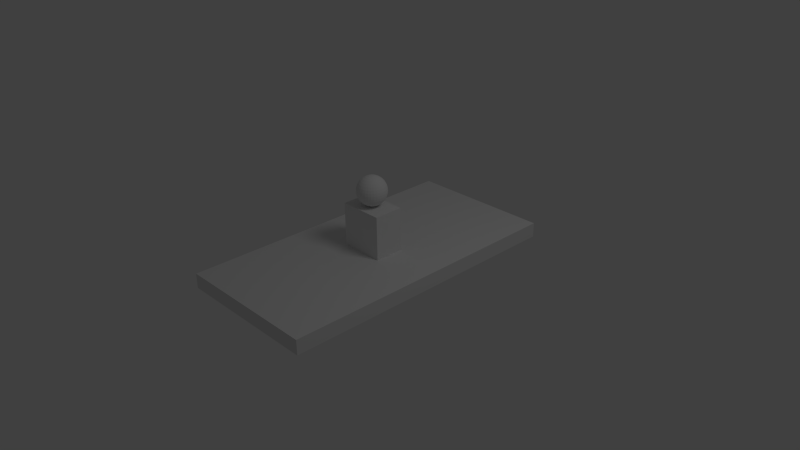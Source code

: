 # Source: magician.blend  (saved by Blender 2.62.0; exported with 4.5.12 LTS)
import bpy
from mathutils import Matrix  # noqa: F401  (used for matrix-valued properties, if any)

bpy.ops.wm.read_factory_settings(use_empty=True)
scene = bpy.context.scene
scene.name = 'Scene'

# ---- collections
col_collection_1 = bpy.data.collections.new('Collection 1'); scene.collection.children.link(col_collection_1)

# ---- materials (node trees are filled in below, after node groups)
mat_magicianmaterial = bpy.data.materials.new('MagicianMaterial')
mat_magicianmaterial.alpha_threshold = 0.0
mat_magicianmaterial.use_transparent_shadow = False
mat_magicianmaterial.roughness = 0.5
mat_magicianmaterial.line_color = (0.0, 0.0, 0.0, 1.0)

# ---- material node trees

# ---- world
world_world = bpy.data.worlds.new('World'); scene.world = world_world
world_world.color = (0.05088, 0.05088, 0.05088)
world_world.use_sun_shadow = False
world_world.sun_shadow_jitter_overblur = 0.0
world_world.cycles.sampling_method = 'MANUAL'
world_world.cycles.sample_map_resolution = 256

# ---- cameras
cam_camera = bpy.data.cameras.new('Camera')
cam_camera.clip_end = 100.0
cam_camera.lens = 35.0
cam_camera.sensor_width = 32.0
cam_camera.sensor_height = 18.0
cam_camera.ortho_scale = 7.314
cam_camera.dof.focus_distance = 0.0
cam_camera.dof.aperture_fstop = 128.0

# ---- lights
light_lamp = bpy.data.lights.new('Lamp', 'POINT')
light_lamp.transmission_factor = 0.0
light_lamp.cutoff_distance = 30.0
light_lamp.energy = 100.0
light_lamp.shadow_buffer_clip_start = 1.001
light_lamp.shadow_soft_size = 1.0
light_lamp.shadow_maximum_resolution = 0.006
light_lamp.use_absolute_resolution = True
light_lamp.cycles.use_multiple_importance_sampling = False

# ---- meshes
me_sphere = bpy.data.meshes.new('Sphere')
me_sphere.from_pydata([(0.1913, 0.03806, -0.9808), (0.3753, 0.07466, -0.9239), (0.5449, 0.1084, -0.8315), (0.6935, 0.1379, -0.7071), (0.8155, 0.1622, -0.5556), (0.9061, 0.1802, -0.3827), (0.9619, 0.1913, -0.1951), (0.9808, 0.1951, 5.96e-08), (0.9619, 0.1913, 0.1951), (0.9061, 0.1802, 0.3827), (0.8155, 0.1622, 0.5556), (0.6935, 0.1379, 0.7071), (0.5449, 0.1084, 0.8315), (0.3753, 0.07466, 0.9239), (0.1913, 0.03806, 0.9808), (0.1802, 0.07466, 0.9808), (0.3536, 0.1464, 0.9239), (0.5133, 0.2126, 0.8315), (0.6533, 0.2706, 0.7071), (0.7682, 0.3182, 0.5556), (0.8536, 0.3536, 0.3827), (0.9061, 0.3753, 0.1951), (0.9239, 0.3827, 5.96e-08), (0.9061, 0.3753, -0.1951), (0.8536, 0.3536, -0.3827), (0.7682, 0.3182, -0.5556), (0.6533, 0.2706, -0.7071), (0.5133, 0.2126, -0.8315), (0.3536, 0.1464, -0.9239), (0.1802, 0.07466, -0.9808), (0.1622, 0.1084, -0.9808), (0.3182, 0.2126, -0.9239), (0.4619, 0.3087, -0.8315), (0.5879, 0.3928, -0.7071), (0.6913, 0.4619, -0.5556), (0.7682, 0.5133, -0.3827), (0.8155, 0.5449, -0.1951), (0.8315, 0.5556, 5.96e-08), (0.8155, 0.5449, 0.1951), (0.7682, 0.5133, 0.3827), (0.6913, 0.4619, 0.5556), (0.5879, 0.3928, 0.7071), (0.4619, 0.3087, 0.8315), (0.3182, 0.2126, 0.9239), (0.1622, 0.1084, 0.9808), (0.1379, 0.1379, 0.9808), (0.2706, 0.2706, 0.9239), (0.3928, 0.3928, 0.8315), (0.5, 0.5, 0.7071), (0.5879, 0.5879, 0.5556), (0.6533, 0.6533, 0.3827), (0.6935, 0.6935, 0.1951), (0.7071, 0.7071, 5.96e-08), (0.6935, 0.6935, -0.1951), (0.6533, 0.6533, -0.3827), (0.5879, 0.5879, -0.5556), (0.5, 0.5, -0.7071), (0.3928, 0.3928, -0.8315), (0.2706, 0.2706, -0.9239), (0.1379, 0.1379, -0.9808), (0.1084, 0.1622, -0.9808), (0.2126, 0.3182, -0.9239), (0.3087, 0.4619, -0.8315), (0.3928, 0.5879, -0.7071), (0.4619, 0.6913, -0.5556), (0.5133, 0.7682, -0.3827), (0.5449, 0.8155, -0.1951), (0.5556, 0.8315, 5.96e-08), (0.5449, 0.8155, 0.1951), (0.5133, 0.7682, 0.3827), (0.4619, 0.6913, 0.5556), (0.3928, 0.5879, 0.7071), (0.3087, 0.4619, 0.8315), (0.2126, 0.3182, 0.9239), (0.1084, 0.1622, 0.9808), (0.07466, 0.1802, 0.9808), (0.1464, 0.3536, 0.9239), (0.2126, 0.5133, 0.8315), (0.2706, 0.6533, 0.7071), (0.3182, 0.7682, 0.5556), (0.3536, 0.8536, 0.3827), (0.3753, 0.9061, 0.1951), (0.3827, 0.9239, 5.96e-08), (0.3753, 0.9061, -0.1951), (0.3536, 0.8536, -0.3827), (0.3182, 0.7682, -0.5556), (0.2706, 0.6533, -0.7071), (0.2126, 0.5133, -0.8315), (0.1464, 0.3536, -0.9239), (0.07466, 0.1802, -0.9808), (-1.247e-07, -3.01e-07, -1.0), (0.03806, 0.1913, -0.9808), (0.07466, 0.3753, -0.9239), (0.1084, 0.5449, -0.8315), (0.1379, 0.6935, -0.7071), (0.1622, 0.8155, -0.5556), (0.1802, 0.9061, -0.3827), (0.1913, 0.9619, -0.1951), (0.1951, 0.9808, 5.96e-08), (0.1913, 0.9619, 0.1951), (0.1802, 0.9061, 0.3827), (0.1622, 0.8155, 0.5556), (0.1379, 0.6935, 0.7071), (0.1084, 0.5449, 0.8315), (0.07466, 0.3753, 0.9239), (0.03806, 0.1913, 0.9808), (-1.118e-08, 0.1951, 0.9808), (-2.235e-08, 0.3827, 0.9239), (-5.215e-08, 0.5556, 0.8315), (1.49e-08, 0.7071, 0.7071), (-8.941e-08, 0.8315, 0.5556), (4.47e-08, 0.9239, 0.3827), (-8.941e-08, 0.9808, 0.1951), (-1.639e-07, 1.0, 5.96e-08), (-8.941e-08, 0.9808, -0.1951), (-7.451e-08, 0.9239, -0.3827), (-8.941e-08, 0.8315, -0.5556), (1.49e-08, 0.7071, -0.7071), (-1.49e-08, 0.5556, -0.8315), (-7.451e-09, 0.3827, -0.9239), (-1.118e-08, 0.1951, -0.9808), (-0.03806, 0.1913, -0.9808), (-0.07466, 0.3753, -0.9239), (-0.1084, 0.5449, -0.8315), (-0.1379, 0.6935, -0.7071), (-0.1622, 0.8155, -0.5556), (-0.1802, 0.9061, -0.3827), (-0.1913, 0.9619, -0.1951), (-0.1951, 0.9808, 5.96e-08), (-0.1913, 0.9619, 0.1951), (-0.1802, 0.9061, 0.3827), (-0.1622, 0.8155, 0.5556), (-0.1379, 0.6935, 0.7071), (-0.1084, 0.5449, 0.8315), (-0.07466, 0.3753, 0.9239), (-0.03806, 0.1913, 0.9808), (-0.07466, 0.1802, 0.9808), (-0.1464, 0.3536, 0.9239), (-0.2126, 0.5133, 0.8315), (-0.2706, 0.6533, 0.7071), (-0.3182, 0.7682, 0.5556), (-0.3536, 0.8536, 0.3827), (-0.3753, 0.9061, 0.1951), (-0.3827, 0.9239, 5.96e-08), (-0.3753, 0.9061, -0.1951), (-0.3536, 0.8536, -0.3827), (-0.3182, 0.7682, -0.5556), (-0.2706, 0.6533, -0.7071), (-0.2126, 0.5133, -0.8315), (-0.1464, 0.3536, -0.9239), (-0.07466, 0.1802, -0.9808), (-0.1084, 0.1622, -0.9808), (-0.2126, 0.3182, -0.9239), (-0.3087, 0.4619, -0.8315), (-0.3928, 0.5879, -0.7071), (-0.4619, 0.6913, -0.5556), (-0.5133, 0.7682, -0.3827), (-0.5449, 0.8155, -0.1951), (-0.5556, 0.8315, 5.96e-08), (-0.5449, 0.8155, 0.1951), (-0.5133, 0.7682, 0.3827), (-0.4619, 0.6913, 0.5556), (-0.3928, 0.5879, 0.7071), (-0.3087, 0.4619, 0.8315), (-0.2126, 0.3182, 0.9239), (-0.1084, 0.1622, 0.9808), (-0.1379, 0.1379, 0.9808), (-0.2706, 0.2706, 0.9239), (-0.3928, 0.3928, 0.8315), (-0.5, 0.5, 0.7071), (-0.5879, 0.5879, 0.5556), (-0.6533, 0.6533, 0.3827), (-0.6935, 0.6935, 0.1951), (-0.7071, 0.7071, 5.96e-08), (-0.6935, 0.6935, -0.1951), (-0.6533, 0.6533, -0.3827), (-0.5879, 0.5879, -0.5556), (-0.5, 0.5, -0.7071), (-0.3928, 0.3928, -0.8315), (-0.2706, 0.2706, -0.9239), (-0.1379, 0.1379, -0.9808), (-0.1622, 0.1084, -0.9808), (-0.3182, 0.2126, -0.9239), (-0.4619, 0.3087, -0.8315), (-0.5879, 0.3928, -0.7071), (-0.6913, 0.4619, -0.5556), (-0.7682, 0.5133, -0.3827), (-0.8155, 0.5449, -0.1951), (-0.8315, 0.5556, 5.96e-08), (-0.8155, 0.5449, 0.1951), (-0.7682, 0.5133, 0.3827), (-0.6913, 0.4619, 0.5556), (-0.5879, 0.3928, 0.7071), (-0.4619, 0.3087, 0.8315), (-0.3182, 0.2126, 0.9239), (-0.1622, 0.1084, 0.9808), (-0.1802, 0.07466, 0.9808), (-0.3536, 0.1464, 0.9239), (-0.5133, 0.2126, 0.8315), (-0.6533, 0.2706, 0.7071), (-0.7682, 0.3182, 0.5556), (-0.8536, 0.3536, 0.3827), (-0.9061, 0.3753, 0.1951), (-0.9239, 0.3827, 5.96e-08), (-0.9061, 0.3753, -0.1951), (-0.8536, 0.3536, -0.3827), (-0.7682, 0.3182, -0.5556), (-0.6533, 0.2706, -0.7071), (-0.5133, 0.2126, -0.8315), (-0.3536, 0.1464, -0.9239), (-0.1802, 0.07466, -0.9808), (-0.1913, 0.03806, -0.9808), (-0.3753, 0.07466, -0.9239), (-0.5449, 0.1084, -0.8315), (-0.6935, 0.1379, -0.7071), (-0.8155, 0.1622, -0.5556), (-0.9061, 0.1802, -0.3827), (-0.9619, 0.1913, -0.1951), (-0.9808, 0.1951, 5.96e-08), (-0.9619, 0.1913, 0.1951), (-0.9061, 0.1802, 0.3827), (-0.8155, 0.1622, 0.5556), (-0.6935, 0.1379, 0.7071), (-0.5449, 0.1084, 0.8315), (-0.3753, 0.07466, 0.9239), (-0.1913, 0.03806, 0.9808), (-0.1951, -7.451e-09, 0.9808), (-0.3827, -5.215e-08, 0.9239), (-0.5556, -9.686e-08, 0.8315), (-0.7071, -1.49e-08, 0.7071), (-0.8315, -1.043e-07, 0.5556), (-0.9239, 2.98e-08, 0.3827), (-0.9808, -1.341e-07, 0.1951), (-1.0, -3.278e-07, 5.96e-08), (-0.9808, -1.341e-07, -0.1951), (-0.9239, -4.47e-08, -0.3827), (-0.8315, -1.043e-07, -0.5556), (-0.7071, -1.49e-08, -0.7071), (-0.5556, -5.215e-08, -0.8315), (-0.3827, -7.451e-09, -0.9239), (-0.1951, -2.235e-08, -0.9808), (-0.1913, -0.03806, -0.9808), (-0.3753, -0.07466, -0.9239), (-0.5449, -0.1084, -0.8315), (-0.6935, -0.1379, -0.7071), (-0.8155, -0.1622, -0.5556), (-0.9061, -0.1802, -0.3827), (-0.9619, -0.1913, -0.1951), (-0.9808, -0.1951, 5.96e-08), (-0.9619, -0.1913, 0.1951), (-0.9061, -0.1802, 0.3827), (-0.8155, -0.1622, 0.5556), (-0.6935, -0.1379, 0.7071), (-0.5449, -0.1084, 0.8315), (-0.3753, -0.07466, 0.9239), (-0.1913, -0.03806, 0.9808), (-0.1802, -0.07466, 0.9808), (-0.3536, -0.1464, 0.9239), (-0.5133, -0.2126, 0.8315), (-0.6533, -0.2706, 0.7071), (-0.7682, -0.3182, 0.5556), (-0.8536, -0.3536, 0.3827), (-0.9061, -0.3753, 0.1951), (-0.9239, -0.3827, 5.96e-08), (-0.9061, -0.3753, -0.1951), (-0.8536, -0.3536, -0.3827), (-0.7682, -0.3182, -0.5556), (-0.6533, -0.2706, -0.7071), (-0.5133, -0.2126, -0.8315), (-0.3536, -0.1464, -0.9239), (-0.1802, -0.07466, -0.9808), (-0.1622, -0.1084, -0.9808), (-0.3182, -0.2126, -0.9239), (-0.4619, -0.3087, -0.8315), (-0.5879, -0.3928, -0.7071), (-0.6913, -0.4619, -0.5556), (-0.7682, -0.5133, -0.3827), (-0.8155, -0.5449, -0.1951), (-0.8315, -0.5556, 5.96e-08), (-0.8155, -0.5449, 0.1951), (-0.7682, -0.5133, 0.3827), (-0.6913, -0.4619, 0.5556), (-0.5879, -0.3928, 0.7071), (-0.4619, -0.3087, 0.8315), (-0.3182, -0.2126, 0.9239), (-0.1622, -0.1084, 0.9808), (-0.1379, -0.1379, 0.9808), (-0.2706, -0.2706, 0.9239), (-0.3928, -0.3928, 0.8315), (-0.5, -0.5, 0.7071), (-0.5879, -0.5879, 0.5556), (-0.6533, -0.6533, 0.3827), (-0.6935, -0.6935, 0.1951), (-0.7071, -0.7071, 5.96e-08), (-0.6935, -0.6935, -0.1951), (-0.6533, -0.6533, -0.3827), (-0.5879, -0.5879, -0.5556), (-0.5, -0.5, -0.7071), (-0.3928, -0.3928, -0.8315), (-0.2706, -0.2706, -0.9239), (-0.1379, -0.1379, -0.9808), (-0.1084, -0.1622, -0.9808), (-0.2126, -0.3182, -0.9239), (-0.3087, -0.4619, -0.8315), (-0.3928, -0.5879, -0.7071), (-0.4619, -0.6913, -0.5556), (-0.5133, -0.7682, -0.3827), (-0.5449, -0.8155, -0.1951), (-0.5556, -0.8315, 5.96e-08), (-0.5449, -0.8155, 0.1951), (-0.5133, -0.7682, 0.3827), (-0.4619, -0.6913, 0.5556), (-0.3928, -0.5879, 0.7071), (-0.3087, -0.4619, 0.8315), (-0.2126, -0.3182, 0.9239), (-0.1084, -0.1622, 0.9808), (0.0, 0.0, 1.0), (-0.07466, -0.1802, 0.9808), (-0.1464, -0.3536, 0.9239), (-0.2126, -0.5133, 0.8315), (-0.2706, -0.6533, 0.7071), (-0.3182, -0.7682, 0.5556), (-0.3536, -0.8536, 0.3827), (-0.3753, -0.9061, 0.1951), (-0.3827, -0.9239, 5.96e-08), (-0.3753, -0.9061, -0.1951), (-0.3536, -0.8536, -0.3827), (-0.3182, -0.7682, -0.5556), (-0.2706, -0.6533, -0.7071), (-0.2126, -0.5133, -0.8315), (-0.1464, -0.3536, -0.9239), (-0.07466, -0.1802, -0.9808), (-0.03806, -0.1913, -0.9808), (-0.07466, -0.3753, -0.9239), (-0.1084, -0.5449, -0.8315), (-0.1379, -0.6935, -0.7071), (-0.1622, -0.8155, -0.5556), (-0.1802, -0.9061, -0.3827), (-0.1913, -0.9619, -0.1951), (-0.1951, -0.9808, 5.96e-08), (-0.1913, -0.9619, 0.1951), (-0.1802, -0.9061, 0.3827), (-0.1622, -0.8155, 0.5556), (-0.1379, -0.6935, 0.7071), (-0.1084, -0.5449, 0.8315), (-0.07466, -0.3753, 0.9239), (-0.03806, -0.1913, 0.9808), (1.863e-08, -0.1951, 0.9808), (5.215e-08, -0.3827, 0.9239), (1.49e-07, -0.5556, 0.8315), (2.98e-08, -0.7071, 0.7071), (1.043e-07, -0.8315, 0.5556), (1.49e-08, -0.9239, 0.3827), (2.682e-07, -0.9808, 0.1951), (4.47e-07, -1.0, 5.96e-08), (2.682e-07, -0.9808, -0.1951), (8.941e-08, -0.9239, -0.3827), (1.043e-07, -0.8315, -0.5556), (2.98e-08, -0.7071, -0.7071), (8.941e-08, -0.5556, -0.8315), (2.235e-08, -0.3827, -0.9239), (2.98e-08, -0.1951, -0.9808), (0.03806, -0.1913, -0.9808), (0.07466, -0.3753, -0.9239), (0.1084, -0.5449, -0.8315), (0.1379, -0.6935, -0.7071), (0.1622, -0.8155, -0.5556), (0.1802, -0.9061, -0.3827), (0.1913, -0.9619, -0.1951), (0.1951, -0.9808, 5.96e-08), (0.1913, -0.9619, 0.1951), (0.1802, -0.9061, 0.3827), (0.1622, -0.8155, 0.5556), (0.1379, -0.6935, 0.7071), (0.1084, -0.5449, 0.8315), (0.07466, -0.3753, 0.9239), (0.03806, -0.1913, 0.9808), (0.07466, -0.1802, 0.9808), (0.1464, -0.3536, 0.9239), (0.2126, -0.5133, 0.8315), (0.2706, -0.6533, 0.7071), (0.3182, -0.7682, 0.5556), (0.3536, -0.8536, 0.3827), (0.3753, -0.9061, 0.1951), (0.3827, -0.9239, 5.96e-08), (0.3753, -0.9061, -0.1951), (0.3536, -0.8536, -0.3827), (0.3182, -0.7682, -0.5556), (0.2706, -0.6533, -0.7071), (0.2126, -0.5133, -0.8315), (0.1464, -0.3536, -0.9239), (0.07466, -0.1802, -0.9808), (0.1084, -0.1622, -0.9808), (0.2126, -0.3182, -0.9239), (0.3087, -0.4619, -0.8315), (0.3928, -0.5879, -0.7071), (0.4619, -0.6913, -0.5556), (0.5133, -0.7682, -0.3827), (0.5449, -0.8155, -0.1951), (0.5556, -0.8315, 5.96e-08), (0.5449, -0.8155, 0.1951), (0.5133, -0.7682, 0.3827), (0.4619, -0.6913, 0.5556), (0.3928, -0.5879, 0.7071), (0.3087, -0.4619, 0.8315), (0.2126, -0.3182, 0.9239), (0.1084, -0.1622, 0.9808), (0.1379, -0.1379, 0.9808), (0.2706, -0.2706, 0.9239), (0.3928, -0.3928, 0.8315), (0.5, -0.5, 0.7071), (0.5879, -0.5879, 0.5556), (0.6533, -0.6533, 0.3827), (0.6935, -0.6935, 0.1951), (0.7071, -0.7071, 5.96e-08), (0.6935, -0.6935, -0.1951), (0.6533, -0.6533, -0.3827), (0.5879, -0.5879, -0.5556), (0.5, -0.5, -0.7071), (0.3928, -0.3928, -0.8315), (0.2706, -0.2706, -0.9239), (0.1379, -0.1379, -0.9808), (0.1622, -0.1084, -0.9808), (0.3182, -0.2126, -0.9239), (0.4619, -0.3087, -0.8315), (0.5879, -0.3928, -0.7071), (0.6913, -0.4619, -0.5556), (0.7682, -0.5133, -0.3827), (0.8155, -0.5449, -0.1951), (0.8315, -0.5556, 5.96e-08), (0.8155, -0.5449, 0.1951), (0.7682, -0.5133, 0.3827), (0.6913, -0.4619, 0.5556), (0.5879, -0.3928, 0.7071), (0.4619, -0.3087, 0.8315), (0.3182, -0.2126, 0.9239), (0.1622, -0.1084, 0.9808), (0.1802, -0.07466, 0.9808), (0.3536, -0.1464, 0.9239), (0.5133, -0.2126, 0.8315), (0.6533, -0.2706, 0.7071), (0.7682, -0.3182, 0.5556), (0.8536, -0.3536, 0.3827), (0.9061, -0.3753, 0.1951), (0.9239, -0.3827, 5.96e-08), (0.9061, -0.3753, -0.1951), (0.8536, -0.3536, -0.3827), (0.7682, -0.3182, -0.5556), (0.6533, -0.2706, -0.7071), (0.5133, -0.2126, -0.8315), (0.3536, -0.1464, -0.9239), (0.1802, -0.07466, -0.9808), (0.1913, -0.03806, -0.9808), (0.3753, -0.07466, -0.9239), (0.5449, -0.1084, -0.8315), (0.6935, -0.1379, -0.7071), (0.8155, -0.1622, -0.5556), (0.9061, -0.1802, -0.3827), (0.9619, -0.1913, -0.1951), (0.9808, -0.1951, 5.96e-08), (0.9619, -0.1913, 0.1951), (0.9061, -0.1802, 0.3827), (0.8155, -0.1622, 0.5556), (0.6935, -0.1379, 0.7071), (0.5449, -0.1084, 0.8315), (0.3753, -0.07466, 0.9239), (0.1913, -0.03806, 0.9808), (0.1951, 1.49e-08, 0.9808), (0.3827, 6.706e-08, 0.9239), (0.5556, 2.161e-07, 0.8315), (0.7071, 8.941e-08, 0.7071), (0.8315, 1.341e-07, 0.5556), (0.9239, 5.96e-08, 0.3827), (0.9808, 2.831e-07, 0.1951), (1.0, 4.768e-07, 5.96e-08), (0.9808, 2.831e-07, -0.1951), (0.9239, 1.788e-07, -0.3827), (0.8315, 1.341e-07, -0.5556), (0.7071, 8.941e-08, -0.7071), (0.5556, 1.49e-07, -0.8315), (0.3827, 5.215e-08, -0.9239), (0.1951, 4.098e-08, -0.9808)], [], [(90, 0, 481), (0, 1, 480, 481), (479, 480, 1, 2), (478, 479, 2, 3), (477, 478, 3, 4), (476, 477, 4, 5), (475, 476, 5, 6), (474, 475, 6, 7), (473, 474, 7, 8), (472, 473, 8, 9), (471, 472, 9, 10), (470, 471, 10, 11), (469, 470, 11, 12), (468, 469, 12, 13), (467, 468, 13, 14), (316, 467, 14), (316, 14, 15), (14, 13, 16, 15), (13, 12, 17, 16), (12, 11, 18, 17), (11, 10, 19, 18), (10, 9, 20, 19), (9, 8, 21, 20), (8, 7, 22, 21), (7, 6, 23, 22), (6, 5, 24, 23), (5, 4, 25, 24), (4, 3, 26, 25), (3, 2, 27, 26), (2, 1, 28, 27), (1, 0, 29, 28), (0, 90, 29), (29, 90, 30), (28, 29, 30, 31), (27, 28, 31, 32), (26, 27, 32, 33), (25, 26, 33, 34), (24, 25, 34, 35), (23, 24, 35, 36), (22, 23, 36, 37), (21, 22, 37, 38), (20, 21, 38, 39), (19, 20, 39, 40), (18, 19, 40, 41), (17, 18, 41, 42), (16, 17, 42, 43), (15, 16, 43, 44), (316, 15, 44), (316, 44, 45), (44, 43, 46, 45), (43, 42, 47, 46), (42, 41, 48, 47), (41, 40, 49, 48), (40, 39, 50, 49), (39, 38, 51, 50), (38, 37, 52, 51), (37, 36, 53, 52), (36, 35, 54, 53), (35, 34, 55, 54), (34, 33, 56, 55), (33, 32, 57, 56), (32, 31, 58, 57), (31, 30, 59, 58), (30, 90, 59), (59, 90, 60), (58, 59, 60, 61), (57, 58, 61, 62), (56, 57, 62, 63), (55, 56, 63, 64), (54, 55, 64, 65), (53, 54, 65, 66), (52, 53, 66, 67), (51, 52, 67, 68), (50, 51, 68, 69), (49, 50, 69, 70), (48, 49, 70, 71), (47, 48, 71, 72), (46, 47, 72, 73), (45, 46, 73, 74), (316, 45, 74), (316, 74, 75), (74, 73, 76, 75), (73, 72, 77, 76), (72, 71, 78, 77), (71, 70, 79, 78), (70, 69, 80, 79), (69, 68, 81, 80), (68, 67, 82, 81), (67, 66, 83, 82), (66, 65, 84, 83), (65, 64, 85, 84), (64, 63, 86, 85), (63, 62, 87, 86), (62, 61, 88, 87), (61, 60, 89, 88), (60, 90, 89), (89, 90, 91), (88, 89, 91, 92), (87, 88, 92, 93), (86, 87, 93, 94), (85, 86, 94, 95), (84, 85, 95, 96), (83, 84, 96, 97), (82, 83, 97, 98), (81, 82, 98, 99), (80, 81, 99, 100), (79, 80, 100, 101), (78, 79, 101, 102), (77, 78, 102, 103), (76, 77, 103, 104), (75, 76, 104, 105), (316, 75, 105), (316, 105, 106), (105, 104, 107, 106), (104, 103, 108, 107), (103, 102, 109, 108), (102, 101, 110, 109), (101, 100, 111, 110), (100, 99, 112, 111), (99, 98, 113, 112), (98, 97, 114, 113), (97, 96, 115, 114), (96, 95, 116, 115), (95, 94, 117, 116), (94, 93, 118, 117), (93, 92, 119, 118), (92, 91, 120, 119), (91, 90, 120), (120, 90, 121), (119, 120, 121, 122), (118, 119, 122, 123), (117, 118, 123, 124), (116, 117, 124, 125), (115, 116, 125, 126), (114, 115, 126, 127), (113, 114, 127, 128), (112, 113, 128, 129), (111, 112, 129, 130), (110, 111, 130, 131), (109, 110, 131, 132), (108, 109, 132, 133), (107, 108, 133, 134), (106, 107, 134, 135), (316, 106, 135), (316, 135, 136), (135, 134, 137, 136), (134, 133, 138, 137), (133, 132, 139, 138), (132, 131, 140, 139), (131, 130, 141, 140), (130, 129, 142, 141), (129, 128, 143, 142), (128, 127, 144, 143), (127, 126, 145, 144), (126, 125, 146, 145), (125, 124, 147, 146), (124, 123, 148, 147), (123, 122, 149, 148), (122, 121, 150, 149), (121, 90, 150), (150, 90, 151), (149, 150, 151, 152), (148, 149, 152, 153), (147, 148, 153, 154), (146, 147, 154, 155), (145, 146, 155, 156), (144, 145, 156, 157), (143, 144, 157, 158), (142, 143, 158, 159), (141, 142, 159, 160), (140, 141, 160, 161), (139, 140, 161, 162), (138, 139, 162, 163), (137, 138, 163, 164), (136, 137, 164, 165), (316, 136, 165), (316, 165, 166), (165, 164, 167, 166), (164, 163, 168, 167), (163, 162, 169, 168), (162, 161, 170, 169), (161, 160, 171, 170), (160, 159, 172, 171), (159, 158, 173, 172), (158, 157, 174, 173), (157, 156, 175, 174), (156, 155, 176, 175), (155, 154, 177, 176), (154, 153, 178, 177), (153, 152, 179, 178), (152, 151, 180, 179), (151, 90, 180), (180, 90, 181), (179, 180, 181, 182), (178, 179, 182, 183), (177, 178, 183, 184), (176, 177, 184, 185), (175, 176, 185, 186), (174, 175, 186, 187), (173, 174, 187, 188), (172, 173, 188, 189), (171, 172, 189, 190), (170, 171, 190, 191), (169, 170, 191, 192), (168, 169, 192, 193), (167, 168, 193, 194), (166, 167, 194, 195), (316, 166, 195), (316, 195, 196), (195, 194, 197, 196), (194, 193, 198, 197), (193, 192, 199, 198), (192, 191, 200, 199), (191, 190, 201, 200), (190, 189, 202, 201), (189, 188, 203, 202), (188, 187, 204, 203), (187, 186, 205, 204), (186, 185, 206, 205), (185, 184, 207, 206), (184, 183, 208, 207), (183, 182, 209, 208), (182, 181, 210, 209), (181, 90, 210), (210, 90, 211), (209, 210, 211, 212), (208, 209, 212, 213), (207, 208, 213, 214), (206, 207, 214, 215), (205, 206, 215, 216), (204, 205, 216, 217), (203, 204, 217, 218), (202, 203, 218, 219), (201, 202, 219, 220), (200, 201, 220, 221), (199, 200, 221, 222), (198, 199, 222, 223), (197, 198, 223, 224), (196, 197, 224, 225), (316, 196, 225), (316, 225, 226), (225, 224, 227, 226), (224, 223, 228, 227), (223, 222, 229, 228), (222, 221, 230, 229), (221, 220, 231, 230), (220, 219, 232, 231), (219, 218, 233, 232), (218, 217, 234, 233), (217, 216, 235, 234), (216, 215, 236, 235), (215, 214, 237, 236), (214, 213, 238, 237), (213, 212, 239, 238), (212, 211, 240, 239), (211, 90, 240), (240, 90, 241), (239, 240, 241, 242), (238, 239, 242, 243), (237, 238, 243, 244), (236, 237, 244, 245), (235, 236, 245, 246), (234, 235, 246, 247), (233, 234, 247, 248), (232, 233, 248, 249), (231, 232, 249, 250), (230, 231, 250, 251), (229, 230, 251, 252), (228, 229, 252, 253), (227, 228, 253, 254), (226, 227, 254, 255), (316, 226, 255), (316, 255, 256), (255, 254, 257, 256), (254, 253, 258, 257), (253, 252, 259, 258), (252, 251, 260, 259), (251, 250, 261, 260), (250, 249, 262, 261), (249, 248, 263, 262), (248, 247, 264, 263), (247, 246, 265, 264), (246, 245, 266, 265), (245, 244, 267, 266), (244, 243, 268, 267), (243, 242, 269, 268), (242, 241, 270, 269), (241, 90, 270), (270, 90, 271), (269, 270, 271, 272), (268, 269, 272, 273), (267, 268, 273, 274), (266, 267, 274, 275), (265, 266, 275, 276), (264, 265, 276, 277), (263, 264, 277, 278), (262, 263, 278, 279), (261, 262, 279, 280), (260, 261, 280, 281), (259, 260, 281, 282), (258, 259, 282, 283), (257, 258, 283, 284), (256, 257, 284, 285), (316, 256, 285), (316, 285, 286), (285, 284, 287, 286), (284, 283, 288, 287), (283, 282, 289, 288), (282, 281, 290, 289), (281, 280, 291, 290), (280, 279, 292, 291), (279, 278, 293, 292), (278, 277, 294, 293), (277, 276, 295, 294), (276, 275, 296, 295), (275, 274, 297, 296), (274, 273, 298, 297), (273, 272, 299, 298), (272, 271, 300, 299), (271, 90, 300), (300, 90, 301), (299, 300, 301, 302), (298, 299, 302, 303), (297, 298, 303, 304), (296, 297, 304, 305), (295, 296, 305, 306), (294, 295, 306, 307), (293, 294, 307, 308), (292, 293, 308, 309), (291, 292, 309, 310), (290, 291, 310, 311), (289, 290, 311, 312), (288, 289, 312, 313), (287, 288, 313, 314), (286, 287, 314, 315), (316, 286, 315), (316, 315, 317), (315, 314, 318, 317), (314, 313, 319, 318), (313, 312, 320, 319), (312, 311, 321, 320), (311, 310, 322, 321), (310, 309, 323, 322), (309, 308, 324, 323), (308, 307, 325, 324), (307, 306, 326, 325), (306, 305, 327, 326), (305, 304, 328, 327), (304, 303, 329, 328), (303, 302, 330, 329), (302, 301, 331, 330), (301, 90, 331), (331, 90, 332), (330, 331, 332, 333), (329, 330, 333, 334), (328, 329, 334, 335), (327, 328, 335, 336), (326, 327, 336, 337), (325, 326, 337, 338), (324, 325, 338, 339), (323, 324, 339, 340), (322, 323, 340, 341), (321, 322, 341, 342), (320, 321, 342, 343), (319, 320, 343, 344), (318, 319, 344, 345), (317, 318, 345, 346), (316, 317, 346), (316, 346, 347), (346, 345, 348, 347), (345, 344, 349, 348), (344, 343, 350, 349), (343, 342, 351, 350), (342, 341, 352, 351), (341, 340, 353, 352), (340, 339, 354, 353), (339, 338, 355, 354), (338, 337, 356, 355), (337, 336, 357, 356), (336, 335, 358, 357), (335, 334, 359, 358), (334, 333, 360, 359), (333, 332, 361, 360), (332, 90, 361), (361, 90, 362), (360, 361, 362, 363), (359, 360, 363, 364), (358, 359, 364, 365), (357, 358, 365, 366), (356, 357, 366, 367), (355, 356, 367, 368), (354, 355, 368, 369), (353, 354, 369, 370), (352, 353, 370, 371), (351, 352, 371, 372), (350, 351, 372, 373), (349, 350, 373, 374), (348, 349, 374, 375), (347, 348, 375, 376), (316, 347, 376), (316, 376, 377), (376, 375, 378, 377), (375, 374, 379, 378), (374, 373, 380, 379), (373, 372, 381, 380), (372, 371, 382, 381), (371, 370, 383, 382), (370, 369, 384, 383), (369, 368, 385, 384), (368, 367, 386, 385), (367, 366, 387, 386), (366, 365, 388, 387), (365, 364, 389, 388), (364, 363, 390, 389), (363, 362, 391, 390), (362, 90, 391), (391, 90, 392), (390, 391, 392, 393), (389, 390, 393, 394), (388, 389, 394, 395), (387, 388, 395, 396), (386, 387, 396, 397), (385, 386, 397, 398), (384, 385, 398, 399), (383, 384, 399, 400), (382, 383, 400, 401), (381, 382, 401, 402), (380, 381, 402, 403), (379, 380, 403, 404), (378, 379, 404, 405), (377, 378, 405, 406), (316, 377, 406), (316, 406, 407), (406, 405, 408, 407), (405, 404, 409, 408), (404, 403, 410, 409), (403, 402, 411, 410), (402, 401, 412, 411), (401, 400, 413, 412), (400, 399, 414, 413), (399, 398, 415, 414), (398, 397, 416, 415), (397, 396, 417, 416), (396, 395, 418, 417), (395, 394, 419, 418), (394, 393, 420, 419), (393, 392, 421, 420), (392, 90, 421), (421, 90, 422), (420, 421, 422, 423), (419, 420, 423, 424), (418, 419, 424, 425), (417, 418, 425, 426), (416, 417, 426, 427), (415, 416, 427, 428), (414, 415, 428, 429), (413, 414, 429, 430), (412, 413, 430, 431), (411, 412, 431, 432), (410, 411, 432, 433), (409, 410, 433, 434), (408, 409, 434, 435), (407, 408, 435, 436), (316, 407, 436), (316, 436, 437), (436, 435, 438, 437), (435, 434, 439, 438), (434, 433, 440, 439), (433, 432, 441, 440), (432, 431, 442, 441), (431, 430, 443, 442), (430, 429, 444, 443), (429, 428, 445, 444), (428, 427, 446, 445), (427, 426, 447, 446), (426, 425, 448, 447), (425, 424, 449, 448), (424, 423, 450, 449), (423, 422, 451, 450), (422, 90, 451), (451, 90, 452), (450, 451, 452, 453), (449, 450, 453, 454), (448, 449, 454, 455), (447, 448, 455, 456), (446, 447, 456, 457), (445, 446, 457, 458), (444, 445, 458, 459), (443, 444, 459, 460), (442, 443, 460, 461), (441, 442, 461, 462), (440, 441, 462, 463), (439, 440, 463, 464), (438, 439, 464, 465), (437, 438, 465, 466), (316, 437, 466), (316, 466, 467), (466, 465, 468, 467), (465, 464, 469, 468), (464, 463, 470, 469), (463, 462, 471, 470), (462, 461, 472, 471), (461, 460, 473, 472), (460, 459, 474, 473), (459, 458, 475, 474), (458, 457, 476, 475), (457, 456, 477, 476), (456, 455, 478, 477), (455, 454, 479, 478), (454, 453, 480, 479), (453, 452, 481, 480), (452, 90, 481)])
_uv = me_sphere.uv_layers.new(name='UVMap')
_uv.uv.foreach_set('vector', [0.2063, 0.5599, 0.2136, 0.5159, 0.2216, 0.5182, 0.2136, 0.5159, 0.2182, 0.4729, 0.234, 0.4775, 0.2216, 0.5182, 0.243, 0.4392, 0.234, 0.4775, 0.2182, 0.4729, 0.2201, 0.4325, 0.2482, 0.4049, 0.243, 0.4392, 0.2201, 0.4325, 0.2191, 0.3964, 0.06135, 0.06873, 0.05666, 0.03637, 0.085, 0.02375, 0.09468, 0.05389, 0.07016, 0.1054, 0.06135, 0.06873, 0.09468, 0.05389, 0.1072, 0.08889, 0.08273, 0.1449, 0.07016, 0.1054, 0.1072, 0.08889, 0.122, 0.1274, 0.09859, 0.1858, 0.08273, 0.1449, 0.122, 0.1274, 0.1387, 0.168, 0.1171, 0.2265, 0.09859, 0.1858, 0.1387, 0.168, 0.1564, 0.209, 0.1376, 0.2655, 0.1171, 0.2265, 0.1564, 0.209, 0.1746, 0.249, 0.1593, 0.3011, 0.1376, 0.2655, 0.1746, 0.249, 0.1926, 0.2863, 0.1813, 0.3322, 0.1593, 0.3011, 0.1926, 0.2863, 0.2096, 0.3195, 0.2028, 0.3574, 0.1813, 0.3322, 0.2096, 0.3195, 0.2251, 0.3475, 0.4374, 0.599, 0.4026, 0.6109, 0.3932, 0.5888, 0.4309, 0.5838, 0.4752, 0.5833, 0.4374, 0.599, 0.4309, 0.5838, 0.4719, 0.5756, 0.5145, 0.5645, 0.4752, 0.5833, 0.4719, 0.5756, 0.5145, 0.5645, 0.4719, 0.5756, 0.4702, 0.5674, 0.4719, 0.5756, 0.4309, 0.5838, 0.4276, 0.5677, 0.4702, 0.5674, 0.4309, 0.5838, 0.3932, 0.5888, 0.3884, 0.5654, 0.4276, 0.5677, 0.2251, 0.3475, 0.2096, 0.3195, 0.2388, 0.3073, 0.248, 0.3378, 0.2096, 0.3195, 0.1926, 0.2863, 0.2269, 0.2718, 0.2388, 0.3073, 0.1926, 0.2863, 0.1746, 0.249, 0.2127, 0.2329, 0.2269, 0.2718, 0.1746, 0.249, 0.1564, 0.209, 0.1969, 0.192, 0.2127, 0.2329, 0.1564, 0.209, 0.1387, 0.168, 0.1799, 0.1506, 0.1969, 0.192, 0.1387, 0.168, 0.122, 0.1274, 0.1625, 0.1104, 0.1799, 0.1506, 0.122, 0.1274, 0.1072, 0.08889, 0.1453, 0.07284, 0.1625, 0.1104, 0.1072, 0.08889, 0.09468, 0.05389, 0.1289, 0.03944, 0.1453, 0.07284, 0.09468, 0.05389, 0.085, 0.02375, 0.1141, 0.01147, 0.1289, 0.03944, 0.2191, 0.3964, 0.2201, 0.4325, 0.1963, 0.4306, 0.1888, 0.3939, 0.2201, 0.4325, 0.2182, 0.4729, 0.2018, 0.4715, 0.1963, 0.4306, 0.2182, 0.4729, 0.2136, 0.5159, 0.2052, 0.5152, 0.2018, 0.4715, 0.2136, 0.5159, 0.2063, 0.5599, 0.2052, 0.5152, 0.2052, 0.5152, 0.2063, 0.5599, 0.1968, 0.5162, 0.2018, 0.4715, 0.2052, 0.5152, 0.1968, 0.5162, 0.1854, 0.4735, 0.1963, 0.4306, 0.2018, 0.4715, 0.1854, 0.4735, 0.1724, 0.4335, 0.1888, 0.3939, 0.1963, 0.4306, 0.1724, 0.4335, 0.1584, 0.3976, 0.1289, 0.03944, 0.1141, 0.01147, 0.143, 0.0, 0.1628, 0.02596, 0.1453, 0.07284, 0.1289, 0.03944, 0.1628, 0.02596, 0.1829, 0.05786, 0.1625, 0.1104, 0.1453, 0.07284, 0.1829, 0.05786, 0.2024, 0.09447, 0.1799, 0.1506, 0.1625, 0.1104, 0.2024, 0.09447, 0.2206, 0.1344, 0.1969, 0.192, 0.1799, 0.1506, 0.2206, 0.1344, 0.2368, 0.1761, 0.2127, 0.2329, 0.1969, 0.192, 0.2368, 0.1761, 0.2504, 0.2179, 0.2269, 0.2718, 0.2127, 0.2329, 0.2504, 0.2179, 0.2608, 0.2584, 0.2388, 0.3073, 0.2269, 0.2718, 0.2608, 0.2584, 0.2676, 0.2958, 0.3884, 0.5654, 0.354, 0.5607, 0.3541, 0.5303, 0.3885, 0.5415, 0.4276, 0.5677, 0.3884, 0.5654, 0.3885, 0.5415, 0.4277, 0.5512, 0.4702, 0.5674, 0.4276, 0.5677, 0.4277, 0.5512, 0.4702, 0.559, 0.5145, 0.5645, 0.4702, 0.5674, 0.4702, 0.559, 0.5145, 0.5645, 0.4702, 0.559, 0.472, 0.5508, 0.4702, 0.559, 0.4277, 0.5512, 0.4311, 0.5351, 0.472, 0.5508, 0.4277, 0.5512, 0.3885, 0.5415, 0.3934, 0.5181, 0.4311, 0.5351, 0.3885, 0.5415, 0.3541, 0.5303, 0.3603, 0.5005, 0.3934, 0.5181, 0.2676, 0.2958, 0.2608, 0.2584, 0.293, 0.2463, 0.295, 0.2856, 0.2608, 0.2584, 0.2504, 0.2179, 0.2862, 0.2046, 0.293, 0.2463, 0.2504, 0.2179, 0.2368, 0.1761, 0.2748, 0.1619, 0.2862, 0.2046, 0.2368, 0.1761, 0.2206, 0.1344, 0.2594, 0.1199, 0.2748, 0.1619, 0.2206, 0.1344, 0.2024, 0.09447, 0.2405, 0.0803, 0.2594, 0.1199, 0.2024, 0.09447, 0.1829, 0.05786, 0.2187, 0.04451, 0.2405, 0.0803, 0.1829, 0.05786, 0.1628, 0.02596, 0.1951, 0.01395, 0.2187, 0.04451, 0.1439, 0.3673, 0.1584, 0.3976, 0.1292, 0.4074, 0.1096, 0.3787, 0.1584, 0.3976, 0.1724, 0.4335, 0.1495, 0.4411, 0.1292, 0.4074, 0.1724, 0.4335, 0.1854, 0.4735, 0.1696, 0.4788, 0.1495, 0.4411, 0.1854, 0.4735, 0.1968, 0.5162, 0.1888, 0.5189, 0.1696, 0.4788, 0.1968, 0.5162, 0.2063, 0.5599, 0.1888, 0.5189, 0.1888, 0.5189, 0.2063, 0.5599, 0.1814, 0.5232, 0.1696, 0.4788, 0.1888, 0.5189, 0.1814, 0.5232, 0.155, 0.4872, 0.1495, 0.4411, 0.1696, 0.4788, 0.155, 0.4872, 0.1284, 0.4533, 0.1292, 0.4074, 0.1495, 0.4411, 0.1284, 0.4533, 0.1023, 0.4228, 0.1096, 0.3787, 0.1292, 0.4074, 0.1023, 0.4228, 0.07795, 0.3969, 0.2187, 0.04451, 0.1951, 0.01395, 0.2244, 0.00387, 0.2513, 0.03331, 0.2405, 0.0803, 0.2187, 0.04451, 0.2513, 0.03331, 0.275, 0.06841, 0.2594, 0.1199, 0.2405, 0.0803, 0.275, 0.06841, 0.2946, 0.1078, 0.2748, 0.1619, 0.2594, 0.1199, 0.2946, 0.1078, 0.3094, 0.15, 0.2862, 0.2046, 0.2748, 0.1619, 0.3094, 0.15, 0.3188, 0.1934, 0.293, 0.2463, 0.2862, 0.2046, 0.3188, 0.1934, 0.3223, 0.2363, 0.295, 0.2856, 0.293, 0.2463, 0.3223, 0.2363, 0.3199, 0.277, 0.3934, 0.5181, 0.3603, 0.5005, 0.3725, 0.4725, 0.4029, 0.4961, 0.4311, 0.5351, 0.3934, 0.5181, 0.4029, 0.4961, 0.4377, 0.5199, 0.472, 0.5508, 0.4311, 0.5351, 0.4377, 0.5199, 0.4753, 0.543, 0.5145, 0.5645, 0.472, 0.5508, 0.4753, 0.543, 0.5145, 0.5645, 0.4753, 0.543, 0.4802, 0.5361, 0.4753, 0.543, 0.4377, 0.5199, 0.4472, 0.5063, 0.4802, 0.5361, 0.4377, 0.5199, 0.4029, 0.4961, 0.4168, 0.4763, 0.4472, 0.5063, 0.4029, 0.4961, 0.3725, 0.4725, 0.3902, 0.4473, 0.4168, 0.4763, 0.3725, 0.4725, 0.3476, 0.4499, 0.3683, 0.4203, 0.3902, 0.4473, 0.3223, 0.2363, 0.3188, 0.1934, 0.3468, 0.1848, 0.3476, 0.2285, 0.3188, 0.1934, 0.3094, 0.15, 0.3392, 0.1409, 0.3468, 0.1848, 0.3094, 0.15, 0.2946, 0.1078, 0.325, 0.09849, 0.3392, 0.1409, 0.2946, 0.1078, 0.275, 0.06841, 0.3048, 0.05927, 0.325, 0.09849, 0.275, 0.06841, 0.2513, 0.03331, 0.2794, 0.0247, 0.3048, 0.05927, 0.05618, 0.3765, 0.07795, 0.3969, 0.05021, 0.4209, 0.02535, 0.4033, 0.07795, 0.3969, 0.1023, 0.4228, 0.07873, 0.4432, 0.05021, 0.4209, 0.1023, 0.4228, 0.1284, 0.4533, 0.1098, 0.4693, 0.07873, 0.4432, 0.1284, 0.4533, 0.155, 0.4872, 0.1423, 0.4982, 0.1098, 0.4693, 0.155, 0.4872, 0.1814, 0.5232, 0.1748, 0.5288, 0.1423, 0.4982, 0.1814, 0.5232, 0.2063, 0.5599, 0.1748, 0.5288, 0.1748, 0.5288, 0.2063, 0.5599, 0.1695, 0.5357, 0.1423, 0.4982, 0.1748, 0.5288, 0.1695, 0.5357, 0.1318, 0.5116, 0.1098, 0.4693, 0.1423, 0.4982, 0.1318, 0.5116, 0.09459, 0.4888, 0.07873, 0.4432, 0.1098, 0.4693, 0.09459, 0.4888, 0.05935, 0.468, 0.05021, 0.4209, 0.07873, 0.4432, 0.05935, 0.468, 0.02742, 0.4501, 0.02535, 0.4033, 0.05021, 0.4209, 0.02742, 0.4501, 2.558e-05, 0.4356, 0.8772, 0.0377, 0.9205, 0.04813, 0.9173, 0.07732, 0.8737, 0.06868, 0.8326, 0.0339, 0.8772, 0.0377, 0.8737, 0.06868, 0.8291, 0.06549, 0.7886, 0.03688, 0.8326, 0.0339, 0.8291, 0.06549, 0.7852, 0.06787, 0.7468, 0.04653, 0.7886, 0.03688, 0.7852, 0.06787, 0.7435, 0.07572, 0.3683, 0.4203, 0.3521, 0.3964, 0.3814, 0.3685, 0.3947, 0.3951, 0.3902, 0.4473, 0.3683, 0.4203, 0.3947, 0.3951, 0.4126, 0.4259, 0.4168, 0.4763, 0.3902, 0.4473, 0.4126, 0.4259, 0.4344, 0.4595, 0.4472, 0.5063, 0.4168, 0.4763, 0.4344, 0.4595, 0.4594, 0.4947, 0.4802, 0.5361, 0.4472, 0.5063, 0.4594, 0.4947, 0.4864, 0.5302, 0.5145, 0.5645, 0.4802, 0.5361, 0.4864, 0.5302, 0.5145, 0.5645, 0.4864, 0.5302, 0.4937, 0.5255, 0.4864, 0.5302, 0.4594, 0.4947, 0.4736, 0.4856, 0.4937, 0.5255, 0.4594, 0.4947, 0.4344, 0.4595, 0.4551, 0.4463, 0.4736, 0.4856, 0.4344, 0.4595, 0.4126, 0.4259, 0.439, 0.4091, 0.4551, 0.4463, 0.4126, 0.4259, 0.3947, 0.3951, 0.4257, 0.3754, 0.439, 0.4091, 0.7058, 0.08875, 0.7435, 0.07572, 0.7409, 0.1101, 0.7035, 0.1196, 0.7435, 0.07572, 0.7852, 0.06787, 0.7824, 0.1043, 0.7409, 0.1101, 0.7852, 0.06787, 0.8291, 0.06549, 0.8263, 0.1027, 0.7824, 0.1043, 0.8291, 0.06549, 0.8737, 0.06868, 0.8709, 0.1051, 0.8263, 0.1027, 0.8737, 0.06868, 0.9173, 0.07732, 0.9146, 0.1117, 0.8709, 0.1051, 0.9173, 0.07732, 0.958, 0.09107, 0.9556, 0.122, 0.9146, 0.1117, 0.02742, 0.4501, 0.05935, 0.468, 0.04493, 0.4961, 0.01047, 0.4831, 0.05935, 0.468, 0.09459, 0.4888, 0.08326, 0.5109, 0.04493, 0.4961, 0.09459, 0.4888, 0.1318, 0.5116, 0.124, 0.5269, 0.08326, 0.5109, 0.1318, 0.5116, 0.1695, 0.5357, 0.1655, 0.5434, 0.124, 0.5269, 0.1695, 0.5357, 0.2063, 0.5599, 0.1655, 0.5434, 0.1655, 0.5434, 0.2063, 0.5599, 0.1631, 0.5518, 0.124, 0.5269, 0.1655, 0.5434, 0.1631, 0.5518, 0.1192, 0.5433, 0.08326, 0.5109, 0.124, 0.5269, 0.1192, 0.5433, 0.07627, 0.5347, 0.04493, 0.4961, 0.08326, 0.5109, 0.07627, 0.5347, 0.03603, 0.5265, 0.01047, 0.4831, 0.04493, 0.4961, 0.03603, 0.5265, 0.0, 0.5188, 0.9146, 0.1117, 0.9556, 0.122, 0.9539, 0.1563, 0.9127, 0.1498, 0.8709, 0.1051, 0.9146, 0.1117, 0.9127, 0.1498, 0.8688, 0.1456, 0.8263, 0.1027, 0.8709, 0.1051, 0.8688, 0.1456, 0.8242, 0.144, 0.7824, 0.1043, 0.8263, 0.1027, 0.8242, 0.144, 0.7803, 0.1448, 0.7409, 0.1101, 0.7824, 0.1043, 0.7803, 0.1448, 0.7389, 0.1482, 0.7035, 0.1196, 0.7409, 0.1101, 0.7389, 0.1482, 0.7017, 0.154, 0.439, 0.4091, 0.4257, 0.3754, 0.4601, 0.3618, 0.4682, 0.3975, 0.4551, 0.4463, 0.439, 0.4091, 0.4682, 0.3975, 0.4781, 0.4372, 0.4736, 0.4856, 0.4551, 0.4463, 0.4781, 0.4372, 0.4894, 0.4794, 0.4937, 0.5255, 0.4736, 0.4856, 0.4894, 0.4794, 0.5017, 0.5224, 0.5145, 0.5645, 0.4937, 0.5255, 0.5017, 0.5224, 0.5145, 0.5645, 0.5017, 0.5224, 0.5103, 0.5208, 0.5017, 0.5224, 0.4894, 0.4794, 0.5062, 0.4762, 0.5103, 0.5208, 0.4894, 0.4794, 0.4781, 0.4372, 0.5025, 0.4326, 0.5062, 0.4762, 0.4781, 0.4372, 0.4682, 0.3975, 0.4992, 0.3917, 0.5025, 0.4326, 0.4682, 0.3975, 0.4601, 0.3618, 0.4966, 0.3549, 0.4992, 0.3917, 0.7017, 0.154, 0.7389, 0.1482, 0.7378, 0.1887, 0.7006, 0.1905, 0.7389, 0.1482, 0.7803, 0.1448, 0.779, 0.1878, 0.7378, 0.1887, 0.7803, 0.1448, 0.8242, 0.144, 0.8229, 0.1878, 0.779, 0.1878, 0.8242, 0.144, 0.8688, 0.1456, 0.8676, 0.1887, 0.8229, 0.1878, 0.8688, 0.1456, 0.9127, 0.1498, 0.9115, 0.1903, 0.8676, 0.1887, 0.9127, 0.1498, 0.9539, 0.1563, 0.9528, 0.1928, 0.9115, 0.1903, 0.9539, 0.1563, 0.991, 0.1649, 0.99, 0.1959, 0.9528, 0.1928, 0.03603, 0.5265, 0.07627, 0.5347, 0.07388, 0.5594, 0.03299, 0.5579, 0.07627, 0.5347, 0.1192, 0.5433, 0.1175, 0.5603, 0.07388, 0.5594, 0.1192, 0.5433, 0.1631, 0.5518, 0.1622, 0.5605, 0.1175, 0.5603, 0.1631, 0.5518, 0.2063, 0.5599, 0.1622, 0.5605, 0.1622, 0.5605, 0.2063, 0.5599, 0.163, 0.5691, 0.1175, 0.5603, 0.1622, 0.5605, 0.163, 0.5691, 0.1191, 0.5772, 0.07388, 0.5594, 0.1175, 0.5603, 0.1191, 0.5772, 0.07618, 0.584, 0.03299, 0.5579, 0.07388, 0.5594, 0.07618, 0.584, 0.03592, 0.5892, 0.9528, 0.1928, 0.99, 0.1959, 0.9897, 0.2275, 0.9525, 0.23, 0.9115, 0.1903, 0.9528, 0.1928, 0.9525, 0.23, 0.9111, 0.2316, 0.8676, 0.1887, 0.9115, 0.1903, 0.9111, 0.2316, 0.8672, 0.2325, 0.8229, 0.1878, 0.8676, 0.1887, 0.8672, 0.2325, 0.8225, 0.2325, 0.779, 0.1878, 0.8229, 0.1878, 0.8225, 0.2325, 0.7786, 0.2317, 0.7378, 0.1887, 0.779, 0.1878, 0.7786, 0.2317, 0.7374, 0.23, 0.7006, 0.1905, 0.7378, 0.1887, 0.7374, 0.23, 0.7003, 0.2276, 0.4992, 0.3917, 0.4966, 0.3549, 0.5338, 0.3551, 0.5309, 0.3918, 0.5025, 0.4326, 0.4992, 0.3917, 0.5309, 0.3918, 0.5274, 0.4327, 0.5062, 0.4762, 0.5025, 0.4326, 0.5274, 0.4327, 0.5234, 0.4763, 0.5103, 0.5208, 0.5062, 0.4762, 0.5234, 0.4763, 0.519, 0.5208, 0.5145, 0.5645, 0.5103, 0.5208, 0.519, 0.5208, 0.5145, 0.5645, 0.519, 0.5208, 0.5276, 0.5224, 0.519, 0.5208, 0.5234, 0.4763, 0.5401, 0.4795, 0.5276, 0.5224, 0.5234, 0.4763, 0.5274, 0.4327, 0.5517, 0.4374, 0.5401, 0.4795, 0.5274, 0.4327, 0.5309, 0.3918, 0.5619, 0.3978, 0.5517, 0.4374, 0.5309, 0.3918, 0.5338, 0.3551, 0.5702, 0.3621, 0.5619, 0.3978, 0.7003, 0.2276, 0.7374, 0.23, 0.7378, 0.2706, 0.7007, 0.2641, 0.7374, 0.23, 0.7786, 0.2317, 0.7791, 0.2747, 0.7378, 0.2706, 0.7786, 0.2317, 0.8225, 0.2325, 0.8229, 0.2764, 0.7791, 0.2747, 0.8225, 0.2325, 0.8672, 0.2325, 0.8677, 0.2755, 0.8229, 0.2764, 0.8672, 0.2325, 0.9111, 0.2316, 0.9115, 0.2722, 0.8677, 0.2755, 0.9111, 0.2316, 0.9525, 0.23, 0.9529, 0.2664, 0.9115, 0.2722, 0.9525, 0.23, 0.9897, 0.2275, 0.9901, 0.2585, 0.9529, 0.2664, 0.03592, 0.5892, 0.07618, 0.584, 0.08309, 0.6076, 0.04471, 0.6192, 0.07618, 0.584, 0.1191, 0.5772, 0.1239, 0.5935, 0.08309, 0.6076, 0.1191, 0.5772, 0.163, 0.5691, 0.1655, 0.5774, 0.1239, 0.5935, 0.163, 0.5691, 0.2063, 0.5599, 0.1655, 0.5774, 0.1655, 0.5774, 0.2063, 0.5599, 0.1694, 0.585, 0.1239, 0.5935, 0.1655, 0.5774, 0.1694, 0.585, 0.1316, 0.6083, 0.08309, 0.6076, 0.1239, 0.5935, 0.1316, 0.6083, 0.09434, 0.6292, 0.04471, 0.6192, 0.08309, 0.6076, 0.09434, 0.6292, 0.05903, 0.6467, 0.9529, 0.2664, 0.9901, 0.2585, 0.991, 0.2878, 0.954, 0.3008, 0.9115, 0.2722, 0.9529, 0.2664, 0.954, 0.3008, 0.9128, 0.3104, 0.8677, 0.2755, 0.9115, 0.2722, 0.9128, 0.3104, 0.869, 0.3161, 0.8229, 0.2764, 0.8677, 0.2755, 0.869, 0.3161, 0.8243, 0.3177, 0.7791, 0.2747, 0.8229, 0.2764, 0.8243, 0.3177, 0.7804, 0.3153, 0.7378, 0.2706, 0.7791, 0.2747, 0.7804, 0.3153, 0.7391, 0.3088, 0.7007, 0.2641, 0.7378, 0.2706, 0.7391, 0.3088, 0.7018, 0.2985, 0.5619, 0.3978, 0.5702, 0.3621, 0.6045, 0.3759, 0.591, 0.4095, 0.5517, 0.4374, 0.5619, 0.3978, 0.591, 0.4095, 0.5746, 0.4466, 0.5401, 0.4795, 0.5517, 0.4374, 0.5746, 0.4466, 0.5559, 0.4859, 0.5276, 0.5224, 0.5401, 0.4795, 0.5559, 0.4859, 0.5356, 0.5257, 0.5145, 0.5645, 0.5276, 0.5224, 0.5356, 0.5257, 0.5145, 0.5645, 0.5356, 0.5257, 0.5429, 0.5303, 0.5356, 0.5257, 0.5559, 0.4859, 0.5701, 0.495, 0.5429, 0.5303, 0.5559, 0.4859, 0.5746, 0.4466, 0.5953, 0.46, 0.5701, 0.495, 0.5746, 0.4466, 0.591, 0.4095, 0.6173, 0.4265, 0.5953, 0.46, 0.591, 0.4095, 0.6045, 0.3759, 0.6354, 0.3959, 0.6173, 0.4265, 0.7018, 0.2985, 0.7391, 0.3088, 0.7411, 0.3431, 0.7036, 0.3294, 0.7391, 0.3088, 0.7804, 0.3153, 0.7826, 0.3518, 0.7411, 0.3431, 0.7804, 0.3153, 0.8243, 0.3177, 0.8265, 0.3549, 0.7826, 0.3518, 0.8243, 0.3177, 0.869, 0.3161, 0.8711, 0.3526, 0.8265, 0.3549, 0.869, 0.3161, 0.9128, 0.3104, 0.9148, 0.3447, 0.8711, 0.3526, 0.9128, 0.3104, 0.954, 0.3008, 0.9558, 0.3317, 0.9148, 0.3447, 0.02705, 0.6602, 0.05903, 0.6467, 0.07832, 0.6706, 0.04973, 0.6883, 0.05903, 0.6467, 0.09434, 0.6292, 0.1095, 0.648, 0.07832, 0.6706, 0.09434, 0.6292, 0.1316, 0.6083, 0.142, 0.6213, 0.1095, 0.648, 0.1316, 0.6083, 0.1694, 0.585, 0.1747, 0.5916, 0.142, 0.6213, 0.1694, 0.585, 0.2063, 0.5599, 0.1747, 0.5916, 0.1747, 0.5916, 0.2063, 0.5599, 0.1812, 0.5969, 0.142, 0.6213, 0.1747, 0.5916, 0.1812, 0.5969, 0.1548, 0.6319, 0.1095, 0.648, 0.142, 0.6213, 0.1548, 0.6319, 0.128, 0.6633, 0.07832, 0.6706, 0.1095, 0.648, 0.128, 0.6633, 0.1018, 0.6902, 0.7062, 0.4217, 0.7241, 0.385, 0.7504, 0.3867, 0.7371, 0.4237, 0.6929, 0.4626, 0.7062, 0.4217, 0.7371, 0.4237, 0.7273, 0.4648, 0.6848, 0.5062, 0.6929, 0.4626, 0.7273, 0.4648, 0.7213, 0.5086, 0.6822, 0.5508, 0.6848, 0.5062, 0.7213, 0.5086, 0.7194, 0.5533, 0.6851, 0.5948, 0.6822, 0.5508, 0.7194, 0.5533, 0.7216, 0.5971, 0.6935, 0.6363, 0.6851, 0.5948, 0.7216, 0.5971, 0.7278, 0.6385, 0.7069, 0.6739, 0.6935, 0.6363, 0.7278, 0.6385, 0.7379, 0.6759, 0.6173, 0.4265, 0.6354, 0.3959, 0.6616, 0.4212, 0.6396, 0.448, 0.5953, 0.46, 0.6173, 0.4265, 0.6396, 0.448, 0.6128, 0.4769, 0.5701, 0.495, 0.5953, 0.46, 0.6128, 0.4769, 0.5822, 0.5067, 0.5429, 0.5303, 0.5701, 0.495, 0.5822, 0.5067, 0.549, 0.5363, 0.5145, 0.5645, 0.5429, 0.5303, 0.549, 0.5363, 0.5145, 0.5645, 0.549, 0.5363, 0.5538, 0.5433, 0.549, 0.5363, 0.5822, 0.5067, 0.5917, 0.5204, 0.5538, 0.5433, 0.5822, 0.5067, 0.6128, 0.4769, 0.6265, 0.4968, 0.5917, 0.5204, 0.6128, 0.4769, 0.6396, 0.448, 0.6571, 0.4733, 0.6265, 0.4968, 0.6396, 0.448, 0.6616, 0.4212, 0.6822, 0.451, 0.6571, 0.4733, 0.7379, 0.6759, 0.7278, 0.6385, 0.766, 0.64, 0.7722, 0.6772, 0.7278, 0.6385, 0.7216, 0.5971, 0.7621, 0.5987, 0.766, 0.64, 0.7216, 0.5971, 0.7194, 0.5533, 0.7607, 0.5549, 0.7621, 0.5987, 0.7194, 0.5533, 0.7213, 0.5086, 0.7618, 0.5102, 0.7607, 0.5549, 0.7213, 0.5086, 0.7273, 0.4648, 0.7655, 0.4663, 0.7618, 0.5102, 0.7273, 0.4648, 0.7371, 0.4237, 0.7715, 0.425, 0.7655, 0.4663, 0.7371, 0.4237, 0.7504, 0.3867, 0.7796, 0.3878, 0.7715, 0.425, 0.1018, 0.6902, 0.128, 0.6633, 0.1491, 0.6746, 0.1287, 0.7045, 0.128, 0.6633, 0.1548, 0.6319, 0.1693, 0.6396, 0.1491, 0.6746, 0.1548, 0.6319, 0.1812, 0.5969, 0.1886, 0.6009, 0.1693, 0.6396, 0.1812, 0.5969, 0.2063, 0.5599, 0.1886, 0.6009, 0.1886, 0.6009, 0.2063, 0.5599, 0.1967, 0.6033, 0.1693, 0.6396, 0.1886, 0.6009, 0.1967, 0.6033, 0.1851, 0.6442, 0.1491, 0.6746, 0.1693, 0.6396, 0.1851, 0.6442, 0.172, 0.6813, 0.1287, 0.7045, 0.1491, 0.6746, 0.172, 0.6813, 0.1579, 0.713, 0.7715, 0.425, 0.7796, 0.3878, 0.8106, 0.3884, 0.8079, 0.4256, 0.7655, 0.4663, 0.7715, 0.425, 0.8079, 0.4256, 0.806, 0.467, 0.7618, 0.5102, 0.7655, 0.4663, 0.806, 0.467, 0.8049, 0.5109, 0.7607, 0.5549, 0.7618, 0.5102, 0.8049, 0.5109, 0.8046, 0.5556, 0.7621, 0.5987, 0.7607, 0.5549, 0.8046, 0.5556, 0.8051, 0.5994, 0.766, 0.64, 0.7621, 0.5987, 0.8051, 0.5994, 0.8065, 0.6407, 0.7722, 0.6772, 0.766, 0.64, 0.8065, 0.6407, 0.8087, 0.6778, 0.7806, 0.7088, 0.7722, 0.6772, 0.8087, 0.6778, 0.8116, 0.7093, 0.6265, 0.4968, 0.6571, 0.4733, 0.6691, 0.5014, 0.636, 0.5189, 0.5917, 0.5204, 0.6265, 0.4968, 0.636, 0.5189, 0.5982, 0.5356, 0.5538, 0.5433, 0.5917, 0.5204, 0.5982, 0.5356, 0.5572, 0.551, 0.5145, 0.5645, 0.5538, 0.5433, 0.5572, 0.551, 0.5145, 0.5645, 0.5572, 0.551, 0.5588, 0.5593, 0.5572, 0.551, 0.5982, 0.5356, 0.6015, 0.5518, 0.5588, 0.5593, 0.5982, 0.5356, 0.636, 0.5189, 0.6407, 0.5423, 0.6015, 0.5518, 0.636, 0.5189, 0.6691, 0.5014, 0.6752, 0.5313, 0.6407, 0.5423, 0.8116, 0.7093, 0.8087, 0.6778, 0.8459, 0.6777, 0.8432, 0.7092, 0.8087, 0.6778, 0.8065, 0.6407, 0.8478, 0.6406, 0.8459, 0.6777, 0.8065, 0.6407, 0.8051, 0.5994, 0.849, 0.5993, 0.8478, 0.6406, 0.8051, 0.5994, 0.8046, 0.5556, 0.8493, 0.5555, 0.849, 0.5993, 0.8046, 0.5556, 0.8049, 0.5109, 0.8487, 0.5108, 0.8493, 0.5555, 0.8049, 0.5109, 0.806, 0.467, 0.8473, 0.4669, 0.8487, 0.5108, 0.806, 0.467, 0.8079, 0.4256, 0.8451, 0.4255, 0.8473, 0.4669, 0.8079, 0.4256, 0.8106, 0.3884, 0.8422, 0.3883, 0.8451, 0.4255, 0.8106, 0.3884, 0.8139, 0.3566, 0.8387, 0.3565, 0.8422, 0.3883, 0.172, 0.6813, 0.1851, 0.6442, 0.2015, 0.6456, 0.1958, 0.6832, 0.1851, 0.6442, 0.1967, 0.6033, 0.205, 0.6039, 0.2015, 0.6456, 0.1967, 0.6033, 0.2063, 0.5599, 0.205, 0.6039, 0.205, 0.6039, 0.2063, 0.5599, 0.2134, 0.6029, 0.2015, 0.6456, 0.205, 0.6039, 0.2134, 0.6029, 0.2179, 0.6436, 0.1958, 0.6832, 0.2015, 0.6456, 0.2179, 0.6436, 0.2196, 0.6803, 0.8422, 0.3883, 0.8387, 0.3565, 0.8631, 0.356, 0.8732, 0.3875, 0.8451, 0.4255, 0.8422, 0.3883, 0.8732, 0.3875, 0.8816, 0.4247, 0.8473, 0.4669, 0.8451, 0.4255, 0.8816, 0.4247, 0.8878, 0.4659, 0.8487, 0.5108, 0.8473, 0.4669, 0.8878, 0.4659, 0.8917, 0.5098, 0.8493, 0.5555, 0.8487, 0.5108, 0.8917, 0.5098, 0.8931, 0.5545, 0.849, 0.5993, 0.8493, 0.5555, 0.8931, 0.5545, 0.892, 0.5983, 0.8478, 0.6406, 0.849, 0.5993, 0.892, 0.5983, 0.8884, 0.6396, 0.8459, 0.6777, 0.8478, 0.6406, 0.8884, 0.6396, 0.8824, 0.6769, 0.8432, 0.7092, 0.8459, 0.6777, 0.8824, 0.6769, 0.8742, 0.7085, 0.6407, 0.5423, 0.6752, 0.5313, 0.6751, 0.5616, 0.6407, 0.5662, 0.6015, 0.5518, 0.6407, 0.5423, 0.6407, 0.5662, 0.6014, 0.5682, 0.5588, 0.5593, 0.6015, 0.5518, 0.6014, 0.5682, 0.5588, 0.5676, 0.5145, 0.5645, 0.5588, 0.5593, 0.5588, 0.5676, 0.5145, 0.5645, 0.5588, 0.5676, 0.5571, 0.5759, 0.5588, 0.5676, 0.6014, 0.5682, 0.598, 0.5843, 0.5571, 0.5759, 0.6014, 0.5682, 0.6407, 0.5662, 0.6357, 0.5896, 0.598, 0.5843, 0.6407, 0.5662, 0.6751, 0.5616, 0.6688, 0.5914, 0.6357, 0.5896, 0.8742, 0.7085, 0.8824, 0.6769, 0.9167, 0.6753, 0.9034, 0.7072, 0.8824, 0.6769, 0.8884, 0.6396, 0.9265, 0.6379, 0.9167, 0.6753, 0.8884, 0.6396, 0.892, 0.5983, 0.9325, 0.5965, 0.9265, 0.6379, 0.892, 0.5983, 0.8931, 0.5545, 0.9345, 0.5526, 0.9325, 0.5965, 0.8931, 0.5545, 0.8917, 0.5098, 0.9323, 0.5079, 0.9345, 0.5526, 0.8917, 0.5098, 0.8878, 0.4659, 0.926, 0.4642, 0.9323, 0.5079, 0.8878, 0.4659, 0.8816, 0.4247, 0.9159, 0.4231, 0.926, 0.4642, 0.8816, 0.4247, 0.8732, 0.3875, 0.9024, 0.3862, 0.9159, 0.4231, 0.8732, 0.3875, 0.8631, 0.356, 0.8861, 0.3549, 0.9024, 0.3862, 0.2196, 0.6803, 0.2179, 0.6436, 0.2337, 0.6383, 0.2426, 0.6727, 0.2179, 0.6436, 0.2134, 0.6029, 0.2215, 0.6002, 0.2337, 0.6383, 0.2134, 0.6029, 0.2063, 0.5599, 0.2215, 0.6002, 0.2215, 0.6002, 0.2063, 0.5599, 0.2289, 0.596, 0.2337, 0.6383, 0.2215, 0.6002, 0.2289, 0.596, 0.2483, 0.63, 0.2426, 0.6727, 0.2337, 0.6383, 0.2483, 0.63, 0.2637, 0.6606, 0.2477, 0.702, 0.2426, 0.6727, 0.2637, 0.6606, 0.2746, 0.6866, 0.9159, 0.4231, 0.9024, 0.3862, 0.9287, 0.3844, 0.9469, 0.4209, 0.926, 0.4642, 0.9159, 0.4231, 0.9469, 0.4209, 0.9604, 0.4618, 0.9323, 0.5079, 0.926, 0.4642, 0.9604, 0.4618, 0.9687, 0.5053, 0.9345, 0.5526, 0.9323, 0.5079, 0.9687, 0.5053, 0.9716, 0.55, 0.9325, 0.5965, 0.9345, 0.5526, 0.9716, 0.55, 0.969, 0.5939, 0.9265, 0.6379, 0.9325, 0.5965, 0.969, 0.5939, 0.9609, 0.6355, 0.9167, 0.6753, 0.9265, 0.6379, 0.9609, 0.6355, 0.9476, 0.6731, 0.9034, 0.7072, 0.9167, 0.6753, 0.9476, 0.6731, 0.9297, 0.7053, 0.6357, 0.5896, 0.6688, 0.5914, 0.6566, 0.6194, 0.6262, 0.6116, 0.598, 0.5843, 0.6357, 0.5896, 0.6262, 0.6116, 0.5914, 0.5995, 0.5571, 0.5759, 0.598, 0.5843, 0.5914, 0.5995, 0.5537, 0.5836, 0.5145, 0.5645, 0.5571, 0.5759, 0.5537, 0.5836, 0.5145, 0.5645, 0.5537, 0.5836, 0.5489, 0.5905, 0.5537, 0.5836, 0.5914, 0.5995, 0.5819, 0.6131, 0.5489, 0.5905, 0.5914, 0.5995, 0.6262, 0.6116, 0.6123, 0.6314, 0.5819, 0.6131, 0.6262, 0.6116, 0.6566, 0.6194, 0.639, 0.6447, 0.6123, 0.6314, 0.6566, 0.6194, 0.6816, 0.6228, 0.6609, 0.6524, 0.639, 0.6447, 0.9476, 0.6731, 0.9609, 0.6355, 0.9901, 0.6324, 0.9739, 0.6704, 0.9609, 0.6355, 0.969, 0.5939, 1.0, 0.5907, 0.9901, 0.6324, 0.6965, 0.1166, 0.7003, 0.1606, 0.6686, 0.1577, 0.6654, 0.1138, 0.7003, 0.1606, 0.6973, 0.2052, 0.6663, 0.2023, 0.6686, 0.1577, 0.9687, 0.5053, 0.9604, 0.4618, 0.9896, 0.4587, 0.9997, 0.5021, 0.6877, 0.2487, 0.6717, 0.2895, 0.6454, 0.287, 0.6584, 0.246, 0.6717, 0.2895, 0.6501, 0.3259, 0.6278, 0.3238, 0.6454, 0.287, 0.2746, 0.6866, 0.2637, 0.6606, 0.2823, 0.6445, 0.2982, 0.6661, 0.2637, 0.6606, 0.2483, 0.63, 0.261, 0.6189, 0.2823, 0.6445, 0.2483, 0.63, 0.2289, 0.596, 0.2354, 0.5903, 0.261, 0.6189, 0.2289, 0.596, 0.2063, 0.5599, 0.2354, 0.5903, 0.2354, 0.5903, 0.2063, 0.5599, 0.2407, 0.5835, 0.261, 0.6189, 0.2354, 0.5903, 0.2407, 0.5835, 0.2715, 0.6055, 0.2823, 0.6445, 0.261, 0.6189, 0.2715, 0.6055, 0.2975, 0.625, 0.6278, 0.3238, 0.6061, 0.3549, 0.5854, 0.3537, 0.6015, 0.3223, 0.6454, 0.287, 0.6278, 0.3238, 0.6015, 0.3223, 0.6145, 0.2852, 0.6584, 0.246, 0.6454, 0.287, 0.6145, 0.2852, 0.624, 0.244, 0.6663, 0.2023, 0.6584, 0.246, 0.624, 0.244, 0.6298, 0.2002, 0.6686, 0.1577, 0.6663, 0.2023, 0.6298, 0.2002, 0.6314, 0.1555, 0.6654, 0.1138, 0.6686, 0.1577, 0.6314, 0.1555, 0.6289, 0.1116, 0.6568, 0.0723, 0.6654, 0.1138, 0.6289, 0.1116, 0.6224, 0.07029, 0.6431, 0.03484, 0.6568, 0.0723, 0.6224, 0.07029, 0.6122, 0.03303, 0.6248, 0.00284, 0.6431, 0.03484, 0.6122, 0.03303, 0.5985, 0.001299, 0.6123, 0.6314, 0.639, 0.6447, 0.6166, 0.6661, 0.5947, 0.6482, 0.5819, 0.6131, 0.6123, 0.6314, 0.5947, 0.6482, 0.5697, 0.6247, 0.5489, 0.5905, 0.5819, 0.6131, 0.5697, 0.6247, 0.5427, 0.5964, 0.5145, 0.5645, 0.5489, 0.5905, 0.5427, 0.5964, 0.5145, 0.5645, 0.5427, 0.5964, 0.5354, 0.6011, 0.5427, 0.5964, 0.5697, 0.6247, 0.5555, 0.6338, 0.5354, 0.6011, 0.5697, 0.6247, 0.5947, 0.6482, 0.574, 0.6614, 0.5555, 0.6338, 0.5947, 0.6482, 0.6166, 0.6661, 0.5902, 0.6829, 0.574, 0.6614, 0.5985, 0.001299, 0.6122, 0.03303, 0.5778, 0.0319, 0.5693, 0.0003404, 0.6122, 0.03303, 0.6224, 0.07029, 0.5843, 0.06904, 0.5778, 0.0319, 0.6224, 0.07029, 0.6289, 0.1116, 0.5884, 0.1103, 0.5843, 0.06904, 0.6289, 0.1116, 0.6314, 0.1555, 0.5901, 0.1542, 0.5884, 0.1103, 0.6314, 0.1555, 0.6298, 0.2002, 0.5892, 0.1989, 0.5901, 0.1542, 0.6298, 0.2002, 0.624, 0.244, 0.5859, 0.2427, 0.5892, 0.1989, 0.624, 0.244, 0.6145, 0.2852, 0.5801, 0.2841, 0.5859, 0.2427, 0.6145, 0.2852, 0.6015, 0.3223, 0.5722, 0.3213, 0.5801, 0.2841, 0.6015, 0.3223, 0.5854, 0.3537, 0.5625, 0.353, 0.5722, 0.3213, 0.2975, 0.625, 0.2715, 0.6055, 0.2793, 0.5903, 0.3088, 0.6029, 0.2715, 0.6055, 0.2407, 0.5835, 0.2447, 0.5757, 0.2793, 0.5903, 0.2407, 0.5835, 0.2063, 0.5599, 0.2447, 0.5757, 0.2447, 0.5757, 0.2063, 0.5599, 0.2472, 0.5674, 0.2793, 0.5903, 0.2447, 0.5757, 0.2472, 0.5674, 0.2842, 0.5738, 0.3088, 0.6029, 0.2793, 0.5903, 0.2842, 0.5738, 0.3158, 0.5791, 0.5722, 0.3213, 0.5625, 0.353, 0.5381, 0.3527, 0.5412, 0.321, 0.5801, 0.2841, 0.5722, 0.3213, 0.5412, 0.321, 0.5436, 0.2837, 0.5859, 0.2427, 0.5801, 0.2841, 0.5436, 0.2837, 0.5453, 0.2423, 0.5892, 0.1989, 0.5859, 0.2427, 0.5453, 0.2423, 0.5462, 0.1984, 0.5901, 0.1542, 0.5892, 0.1989, 0.5462, 0.1984, 0.5462, 0.1537, 0.5884, 0.1103, 0.5901, 0.1542, 0.5462, 0.1537, 0.5454, 0.1098, 0.5843, 0.06904, 0.5884, 0.1103, 0.5454, 0.1098, 0.5437, 0.06859, 0.5778, 0.0319, 0.5843, 0.06904, 0.5437, 0.06859, 0.5413, 0.0315, 0.5693, 0.0003404, 0.5778, 0.0319, 0.5413, 0.0315, 0.5382, 0.0, 0.574, 0.6614, 0.5902, 0.6829, 0.561, 0.6944, 0.551, 0.6705, 0.5555, 0.6338, 0.574, 0.6614, 0.551, 0.6705, 0.5396, 0.64, 0.5354, 0.6011, 0.5555, 0.6338, 0.5396, 0.64, 0.5273, 0.6043, 0.5145, 0.5645, 0.5354, 0.6011, 0.5273, 0.6043, 0.5145, 0.5645, 0.5273, 0.6043, 0.5188, 0.6059, 0.5273, 0.6043, 0.5396, 0.64, 0.5228, 0.6432, 0.5188, 0.6059, 0.5396, 0.64, 0.551, 0.6705, 0.5266, 0.6751, 0.5228, 0.6432, 0.551, 0.6705, 0.561, 0.6944, 0.5299, 0.7002, 0.5266, 0.6751, 0.5382, 0.0, 0.5413, 0.0315, 0.5041, 0.03185, 0.5066, 0.0002911, 0.5413, 0.0315, 0.5437, 0.06859, 0.5024, 0.06897, 0.5041, 0.03185, 0.5437, 0.06859, 0.5454, 0.1098, 0.5015, 0.1103, 0.5024, 0.06897, 0.5454, 0.1098, 0.5462, 0.1537, 0.5015, 0.1541, 0.5015, 0.1103, 0.5462, 0.1537, 0.5462, 0.1984, 0.5023, 0.1988, 0.5015, 0.1541, 0.5462, 0.1984, 0.5453, 0.2423, 0.504, 0.2427, 0.5023, 0.1988, 0.5453, 0.2423, 0.5436, 0.2837, 0.5065, 0.284, 0.504, 0.2427, 0.5436, 0.2837, 0.5412, 0.321, 0.5096, 0.3213, 0.5065, 0.284, 0.5412, 0.321, 0.5381, 0.3527, 0.5133, 0.3529, 0.5096, 0.3213, 0.3158, 0.5791, 0.2842, 0.5738, 0.2858, 0.5568, 0.3182, 0.5544, 0.2842, 0.5738, 0.2472, 0.5674, 0.248, 0.5587, 0.2858, 0.5568, 0.2472, 0.5674, 0.2063, 0.5599, 0.248, 0.5587, 0.248, 0.5587, 0.2063, 0.5599, 0.2472, 0.5501, 0.2858, 0.5568, 0.248, 0.5587, 0.2472, 0.5501, 0.2842, 0.5399, 0.3182, 0.5544, 0.2858, 0.5568, 0.2842, 0.5399, 0.3159, 0.5298, 0.5096, 0.3213, 0.5133, 0.3529, 0.4889, 0.3537, 0.4786, 0.3222, 0.5065, 0.284, 0.5096, 0.3213, 0.4786, 0.3222, 0.47, 0.2851, 0.504, 0.2427, 0.5065, 0.284, 0.47, 0.2851, 0.4635, 0.2439, 0.5023, 0.1988, 0.504, 0.2427, 0.4635, 0.2439, 0.4593, 0.2001, 0.5015, 0.1541, 0.5023, 0.1988, 0.4593, 0.2001, 0.4576, 0.1554, 0.5015, 0.1103, 0.5015, 0.1541, 0.4576, 0.1554, 0.4585, 0.1115, 0.5024, 0.06897, 0.5015, 0.1103, 0.4585, 0.1115, 0.4619, 0.07016, 0.5041, 0.03185, 0.5024, 0.06897, 0.4619, 0.07016, 0.4677, 0.03292, 0.5066, 0.0002911, 0.5041, 0.03185, 0.4677, 0.03292, 0.4756, 0.001202, 0.5266, 0.6751, 0.5299, 0.7002, 0.4983, 0.7001, 0.5018, 0.675, 0.5228, 0.6432, 0.5266, 0.6751, 0.5018, 0.675, 0.5057, 0.6431, 0.5188, 0.6059, 0.5228, 0.6432, 0.5057, 0.6431, 0.51, 0.6058, 0.5145, 0.5645, 0.5188, 0.6059, 0.51, 0.6058, 0.5145, 0.5645, 0.51, 0.6058, 0.5015, 0.6042, 0.51, 0.6058, 0.5057, 0.6431, 0.4889, 0.6399, 0.5015, 0.6042, 0.5057, 0.6431, 0.5018, 0.675, 0.4774, 0.6702, 0.4889, 0.6399, 0.5018, 0.675, 0.4983, 0.7001, 0.4673, 0.6941, 0.4774, 0.6702, 0.4756, 0.001202, 0.4677, 0.03292, 0.4333, 0.03468, 0.4464, 0.002699, 0.4677, 0.03292, 0.4619, 0.07016, 0.4237, 0.07212, 0.4333, 0.03468, 0.4619, 0.07016, 0.4585, 0.1115, 0.418, 0.1136, 0.4237, 0.07212, 0.4585, 0.1115, 0.4576, 0.1554, 0.4163, 0.1575, 0.418, 0.1136, 0.4576, 0.1554, 0.4593, 0.2001, 0.4188, 0.2021, 0.4163, 0.1575, 0.4593, 0.2001, 0.4635, 0.2439, 0.4253, 0.2458, 0.4188, 0.2021, 0.4635, 0.2439, 0.47, 0.2851, 0.4356, 0.2869, 0.4253, 0.2458, 0.47, 0.2851, 0.4786, 0.3222, 0.4494, 0.3237, 0.4356, 0.2869, 0.4786, 0.3222, 0.4889, 0.3537, 0.4659, 0.3548, 0.4494, 0.3237, 0.3159, 0.5298, 0.2842, 0.5399, 0.2795, 0.5237, 0.309, 0.5062, 0.2842, 0.5399, 0.2472, 0.5501, 0.2448, 0.5418, 0.2795, 0.5237, 0.2472, 0.5501, 0.2063, 0.5599, 0.2448, 0.5418, 0.2448, 0.5418, 0.2063, 0.5599, 0.2408, 0.5342, 0.2795, 0.5237, 0.2448, 0.5418, 0.2408, 0.5342, 0.2717, 0.5088, 0.309, 0.5062, 0.2795, 0.5237, 0.2717, 0.5088, 0.2977, 0.4846, 0.3322, 0.4902, 0.309, 0.5062, 0.2977, 0.4846, 0.3179, 0.4627, 0.4356, 0.2869, 0.4494, 0.3237, 0.4231, 0.3257, 0.4048, 0.2892, 0.4253, 0.2458, 0.4356, 0.2869, 0.4048, 0.2892, 0.391, 0.2485, 0.4188, 0.2021, 0.4253, 0.2458, 0.391, 0.2485, 0.3824, 0.205, 0.4163, 0.1575, 0.4188, 0.2021, 0.3824, 0.205, 0.3792, 0.1604, 0.418, 0.1136, 0.4163, 0.1575, 0.3792, 0.1604, 0.3815, 0.1164, 0.4237, 0.07212, 0.418, 0.1136, 0.3815, 0.1164, 0.3894, 0.07477, 0.4333, 0.03468, 0.4237, 0.07212, 0.3894, 0.07477, 0.4024, 0.03706, 0.4464, 0.002699, 0.4333, 0.03468, 0.4024, 0.03706, 0.4201, 0.004723, 0.4774, 0.6702, 0.4673, 0.6941, 0.4381, 0.6824, 0.4545, 0.661, 0.4889, 0.6399, 0.4774, 0.6702, 0.4545, 0.661, 0.4732, 0.6335, 0.5015, 0.6042, 0.4889, 0.6399, 0.4732, 0.6335, 0.4934, 0.601, 0.5145, 0.5645, 0.5015, 0.6042, 0.4934, 0.601, 0.5145, 0.5645, 0.4934, 0.601, 0.4862, 0.5963, 0.4934, 0.601, 0.4732, 0.6335, 0.459, 0.6244, 0.4862, 0.5963, 0.4732, 0.6335, 0.4545, 0.661, 0.4339, 0.6477, 0.459, 0.6244, 0.4545, 0.661, 0.4381, 0.6824, 0.4119, 0.6654, 0.4339, 0.6477, 0.1116, 0.3673, 0.07732, 0.3424, 0.1005, 0.3297, 0.1313, 0.3565, 0.07732, 0.3424, 0.04654, 0.3113, 0.07231, 0.2973, 0.1005, 0.3297, 0.04654, 0.3113, 0.02043, 0.2752, 0.04779, 0.2603, 0.07231, 0.2973, 0.02043, 0.2752, 0.0, 0.2355, 0.0279, 0.2202, 0.04779, 0.2603, 0.3792, 0.1604, 0.3824, 0.205, 0.3514, 0.2084, 0.3476, 0.1639, 0.3824, 0.205, 0.391, 0.2485, 0.3618, 0.2517, 0.3514, 0.2084, 0.391, 0.2485, 0.4048, 0.2892, 0.3785, 0.2922, 0.3618, 0.2517, 0.4048, 0.2892, 0.4231, 0.3257, 0.4007, 0.3282, 0.3785, 0.2922, 0.3179, 0.4627, 0.2977, 0.4846, 0.2826, 0.4658, 0.2986, 0.4387, 0.2977, 0.4846, 0.2717, 0.5088, 0.2613, 0.4958, 0.2826, 0.4658, 0.2717, 0.5088, 0.2408, 0.5342, 0.2355, 0.5276, 0.2613, 0.4958, 0.2408, 0.5342, 0.2063, 0.5599, 0.2355, 0.5276, 0.2355, 0.5276, 0.2063, 0.5599, 0.229, 0.5222, 0.2613, 0.4958, 0.2355, 0.5276, 0.229, 0.5222, 0.2485, 0.4852, 0.2826, 0.4658, 0.2613, 0.4958, 0.2485, 0.4852, 0.2641, 0.4505, 0.2986, 0.4387, 0.2826, 0.4658, 0.2641, 0.4505, 0.2751, 0.4192, 0.002576, 0.09734, 0.00667, 0.0607, 0.03021, 0.04885, 0.03026, 0.0834, 0.004848, 0.1372, 0.002576, 0.09734, 0.03026, 0.0834, 0.0356, 0.1217, 0.0134, 0.1787, 0.004848, 0.1372, 0.0356, 0.1217, 0.04605, 0.1622, 0.0279, 0.2202, 0.0134, 0.1787, 0.04605, 0.1622, 0.06119, 0.2035, 0.04779, 0.2603, 0.0279, 0.2202, 0.06119, 0.2035, 0.08044, 0.2438, 0.07231, 0.2973, 0.04779, 0.2603, 0.08044, 0.2438, 0.1031, 0.2818, 0.1005, 0.3297, 0.07231, 0.2973, 0.1031, 0.2818, 0.1282, 0.3158, 0.1313, 0.3565, 0.1005, 0.3297, 0.1282, 0.3158, 0.1549, 0.3446, 0.4339, 0.6477, 0.4119, 0.6654, 0.3896, 0.6439, 0.4163, 0.6308, 0.459, 0.6244, 0.4339, 0.6477, 0.4163, 0.6308, 0.4469, 0.6127, 0.4862, 0.5963, 0.459, 0.6244, 0.4469, 0.6127, 0.48, 0.5903, 0.5145, 0.5645, 0.4862, 0.5963, 0.48, 0.5903, 0.5145, 0.5645, 0.48, 0.5903, 0.4752, 0.5833, 0.48, 0.5903, 0.4469, 0.6127, 0.4374, 0.599, 0.4752, 0.5833, 0.4469, 0.6127, 0.4163, 0.6308, 0.4026, 0.6109, 0.4374, 0.599, 0.182, 0.3672, 0.1549, 0.3446, 0.1813, 0.3322, 0.2028, 0.3574, 0.1549, 0.3446, 0.1282, 0.3158, 0.1593, 0.3011, 0.1813, 0.3322, 0.1282, 0.3158, 0.1031, 0.2818, 0.1376, 0.2655, 0.1593, 0.3011, 0.1031, 0.2818, 0.08044, 0.2438, 0.1171, 0.2265, 0.1376, 0.2655, 0.08044, 0.2438, 0.06119, 0.2035, 0.09859, 0.1858, 0.1171, 0.2265, 0.06119, 0.2035, 0.04605, 0.1622, 0.08273, 0.1449, 0.09859, 0.1858, 0.04605, 0.1622, 0.0356, 0.1217, 0.07016, 0.1054, 0.08273, 0.1449, 0.0356, 0.1217, 0.03026, 0.0834, 0.06135, 0.06873, 0.07016, 0.1054, 0.03026, 0.0834, 0.03021, 0.04885, 0.05666, 0.03637, 0.06135, 0.06873, 0.2751, 0.4192, 0.2641, 0.4505, 0.243, 0.4392, 0.2482, 0.4049, 0.2641, 0.4505, 0.2485, 0.4852, 0.234, 0.4775, 0.243, 0.4392, 0.2485, 0.4852, 0.229, 0.5222, 0.2216, 0.5182, 0.234, 0.4775, 0.229, 0.5222, 0.2063, 0.5599, 0.2216, 0.5182])
me_sphere.materials.append(mat_magicianmaterial)
me_sphere.use_remesh_preserve_volume = False
me_sphere.use_remesh_preserve_attributes = False
me_sphere.use_mirror_vertex_groups = False
me_sphere.update()
me_cube_001 = bpy.data.meshes.new('Cube.001')
me_cube_001.from_pydata([(1.0, 1.0, -1.0), (1.0, -1.0, -1.0), (-1.0, -1.0, -1.0), (-1.0, 1.0, -1.0), (1.0, 1.0, 1.0), (1.0, -1.0, 1.0), (-1.0, -1.0, 1.0), (-1.0, 1.0, 1.0)], [], [(0, 1, 2, 3), (4, 7, 6, 5), (0, 4, 5, 1), (1, 5, 6, 2), (2, 6, 7, 3), (4, 0, 3, 7)])
_uv = me_cube_001.uv_layers.new(name='UVMap')
_uv.uv.foreach_set('vector', [0.6656, 0.0, 0.6667, 0.3323, 0.3344, 0.3333, 0.3333, 0.001019, 0.0, 0.0, 1.0, 0.0, 1.0, 1.0, 0.0, 1.0, 0.999, 0.3333, 1.0, 0.6656, 0.6677, 0.6667, 0.6667, 0.3344, 0.3344, 0.6667, 0.3333, 0.3344, 0.6656, 0.3333, 0.6667, 0.6656, 0.3333, 0.3323, 0.00102, 0.3333, 0.0, 0.00102, 0.3323, 0.0, 0.0, 0.3344, 0.3323, 0.3333, 0.3333, 0.6656, 0.001019, 0.6667])
me_cube_001.materials.append(mat_magicianmaterial)
me_cube_001.use_remesh_preserve_volume = False
me_cube_001.use_remesh_preserve_attributes = False
me_cube_001.use_mirror_vertex_groups = False
me_cube_001.update()
me_cube = bpy.data.meshes.new('Cube')
me_cube.from_pydata([(1.0, 1.0, -1.0), (1.0, -1.0, -1.0), (-1.0, -1.0, -1.0), (-1.0, 1.0, -1.0), (1.0, 1.0, 1.0), (1.0, -1.0, 1.0), (-1.0, -1.0, 1.0), (-1.0, 1.0, 1.0)], [], [(0, 1, 2, 3), (4, 7, 6, 5), (0, 4, 5, 1), (1, 5, 6, 2), (2, 6, 7, 3), (4, 0, 3, 7)])
_uv = me_cube.uv_layers.new(name='UVMap')
_uv.uv.foreach_set('vector', [0.0, 0.3344, 0.3323, 0.3333, 0.3333, 0.6656, 0.001019, 0.6667, 1.0, 0.001019, 0.999, 0.3333, 0.6667, 0.3323, 0.6677, 1.585e-07, 0.999, 0.3333, 1.0, 0.6656, 0.6677, 0.6667, 0.6667, 0.3344, 0.3344, 0.6667, 0.3333, 0.3344, 0.6656, 0.3333, 0.6667, 0.6656, 0.3333, 0.3323, 0.00102, 0.3333, 0.0, 0.00102, 0.3323, 0.0, 0.3333, 0.001019, 0.6656, 0.0, 0.6667, 0.3323, 0.3344, 0.3333])
me_cube.materials.append(mat_magicianmaterial)
me_cube.use_remesh_preserve_volume = False
me_cube.use_remesh_preserve_attributes = False
me_cube.use_mirror_vertex_groups = False
me_cube.update()

# ---- objects
ob_head = bpy.data.objects.new('Head', me_sphere)
ob_body = bpy.data.objects.new('Body', me_cube_001)
ob_carpet = bpy.data.objects.new('Carpet', me_cube)
ob_lamp = bpy.data.objects.new('Lamp', light_lamp)
ob_camera = bpy.data.objects.new('Camera', cam_camera)

# ---- transforms, parenting, visibility, modifiers, constraints
ob_head.location = (0.0, 0.0, 0.8957)
ob_head.scale = (0.2, 0.2, 0.2)
ob_head.lineart.crease_threshold = 0.0
ob_body.location = (0.0, 0.0, 0.3904)
ob_body.rotation_euler = (0.0, 0.0, 1.571)
ob_body.scale = (0.2, 0.3, 0.3)
ob_body.lineart.crease_threshold = 0.0
ob_carpet.location = (0.0, 0.0, 0.0)
ob_carpet.rotation_euler = (0.0, 0.0, 1.571)
ob_carpet.scale = (2.0, 1.0, 0.1)
ob_carpet.lock_rotations_4d = False
ob_carpet.empty_display_type = 'ARROWS'
ob_carpet.lineart.crease_threshold = 0.0
ob_lamp.location = (4.076, 1.005, 5.904)
ob_lamp.rotation_euler = (0.6503, 0.05522, 1.866)
ob_lamp.lock_rotations_4d = False
ob_lamp.empty_display_type = 'ARROWS'
ob_lamp.color = (0.0, 0.0, 0.0, 0.0)
ob_lamp.lineart.crease_threshold = 0.0
ob_camera.location = (7.481, -6.508, 5.344)
ob_camera.rotation_euler = (1.109, 0.01082, 0.8149)
ob_camera.lock_rotations_4d = False
ob_camera.empty_display_type = 'ARROWS'
ob_camera.color = (0.0, 0.0, 0.0, 0.0)
ob_camera.display_type = 'WIRE'
ob_camera.lineart.crease_threshold = 0.0

# ---- collection membership
col_collection_1.objects.link(ob_head)
col_collection_1.objects.link(ob_body)
col_collection_1.objects.link(ob_carpet)
col_collection_1.objects.link(ob_lamp)
col_collection_1.objects.link(ob_camera)

# ---- scene / render settings (as saved in the file)
scene.camera = ob_camera
scene.frame_start = 1; scene.frame_end = 250; scene.frame_set(1)
scene.render.engine = 'BLENDER_EEVEE_NEXT'
scene.render.image_settings.color_mode = 'RGB'
scene.render.image_settings.compression = 90
scene.render.resolution_percentage = 50
scene.render.dither_intensity = 0.0
scene.render.bake_margin = 2
scene.render.bake_bias = 0.0
scene.cycles.use_denoising = False
scene.cycles.samples = 10
scene.cycles.sampling_pattern = 'TABULATED_SOBOL'
scene.cycles.light_sampling_threshold = 0.0
scene.cycles.use_adaptive_sampling = False
scene.cycles.use_light_tree = False
scene.cycles.blur_glossy = 0.0
scene.cycles.volume_bounces = 1
scene.cycles.pixel_filter_type = 'GAUSSIAN'
scene.cycles.sample_clamp_indirect = 0.0
scene.view_settings.view_transform = 'Standard'
bpy.context.view_layer.update()
